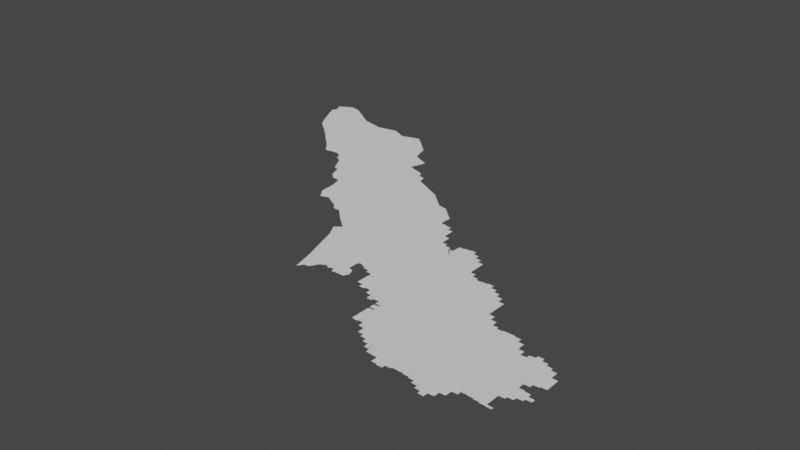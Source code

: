 # Source: new.blend  (saved by Blender 3.3.6; exported with 4.5.12 LTS)
import bpy
from mathutils import Matrix  # noqa: F401  (used for matrix-valued properties, if any)

bpy.ops.wm.read_factory_settings(use_empty=True)
scene = bpy.context.scene
scene.name = 'Scene'

# ---- collections
col_collection = bpy.data.collections.new('Collection'); scene.collection.children.link(col_collection)

# ---- node groups
ng_auto_smooth = bpy.data.node_groups.new('Auto Smooth', 'GeometryNodeTree')
_s = ng_auto_smooth.interface.new_socket(name='Geometry', in_out='OUTPUT', socket_type='NodeSocketGeometry')
_s = ng_auto_smooth.interface.new_socket(name='Geometry', in_out='INPUT', socket_type='NodeSocketGeometry')
_s = ng_auto_smooth.interface.new_socket(name='Angle', in_out='INPUT', socket_type='NodeSocketFloat')
_s.subtype = 'ANGLE'
_s.min_value = 0.0
_s.max_value = 3.142
ng_auto_smooth.is_modifier = True
_N = ng_auto_smooth.nodes; _L = ng_auto_smooth.links
n0 = _N.new('NodeGroupOutput'); n0.name = 'Group Output'; n0.location = (480, -100)
n1 = _N.new('NodeGroupInput'); n1.name = 'Group Input'; n1.location = (-420, -300)
n2 = _N.new('NodeGroupInput'); n2.name = 'Group Input.001'; n2.location = (-60, -100)
n3 = _N.new('GeometryNodeSetShadeSmooth'); n3.name = 'Set Shade Smooth'; n3.location = (120, -100)
n3.domain = 'EDGE'
n4 = _N.new('GeometryNodeSetShadeSmooth'); n4.name = 'Set Shade Smooth.001'; n4.location = (300, -100)
n5 = _N.new('GeometryNodeInputMeshEdgeAngle'); n5.name = 'Edge Angle'; n5.location = (-420, -220)
n6 = _N.new('GeometryNodeInputEdgeSmooth'); n6.name = 'Is Edge Smooth'; n6.location = (-60, -160)
n7 = _N.new('GeometryNodeInputShadeSmooth'); n7.name = 'Is Face Smooth'; n7.location = (-240, -340)
n8 = _N.new('FunctionNodeBooleanMath'); n8.name = 'Boolean Math'; n8.location = (-60, -220)
n9 = _N.new('FunctionNodeCompare'); n9.name = 'Compare'; n9.location = (-240, -180)
n9.operation = 'LESS_EQUAL'
_L.new(n5.outputs[0], n9.inputs[0])
_L.new(n4.outputs[0], n0.inputs[0])
_L.new(n1.outputs[1], n9.inputs[1])
_L.new(n9.outputs[0], n8.inputs[0])
_L.new(n7.outputs[0], n8.inputs[1])
_L.new(n2.outputs[0], n3.inputs[0])
_L.new(n6.outputs[0], n3.inputs[1])
_L.new(n3.outputs[0], n4.inputs[0])
_L.new(n8.outputs[0], n3.inputs[2])
n0.is_active_output = True

# ---- world
world_world = bpy.data.worlds.new('World'); scene.world = world_world
world_world.use_nodes = True; world_world.node_tree.nodes.clear()
_N = world_world.node_tree.nodes; _L = world_world.node_tree.links
n0 = _N.new('ShaderNodeOutputWorld'); n0.name = 'World Output'; n0.location = (300, 300)
n1 = _N.new('ShaderNodeBackground'); n1.name = 'Background'; n1.location = (10, 300)
n1.inputs[0].default_value = (0.05088, 0.05088, 0.05088, 1.0)
_L.new(n1.outputs[0], n0.inputs[0])
n0.is_active_output = True
world_world.color = (0.05088, 0.05088, 0.05088)
world_world.use_sun_shadow = False
world_world.sun_shadow_jitter_overblur = 0.0

# ---- meshes
me_mesh = bpy.data.meshes.new('Mesh')
me_mesh.from_pydata([(100.8, -0.1473, -6.733e-08), (100.8, -0.1289, -9.348e-08), (100.8, -0.11, -9.04e-08), (100.8, -0.09204, -8.092e-08), (100.8, -0.2059, -5.845e-08), (100.8, -0.1888, -8.209e-08), (100.8, -0.1693, -8.99e-08), (100.8, -0.15, -9.78e-08), (100.8, -0.07884, -6.625e-08), (100.8, -0.07069, -9.11e-08), (100.8, -0.05298, -7.195e-08), (100.9, -0.3286, -8.412e-08), (100.9, -0.3278, -8.983e-08), (100.9, -0.3257, -8.788e-08), (100.9, -0.3241, -8.359e-08), (100.9, -0.3223, -7.14e-08), (100.9, -0.32, -4.717e-08), (101.0, -0.3474, -6.68e-08), (101.0, -0.3288, -9.344e-08), (101.0, -0.4048, -5.375e-08), (101.0, -0.3888, -8.056e-08), (101.0, -0.3692, -8.972e-08), (101.0, -0.35, -9.926e-08), (101.1, -0.46, -3.329e-08), (101.1, -0.4476, -9.081e-08), (101.1, -0.4289, -8.767e-08), (101.1, -0.4098, -9.597e-08), (101.1, -0.5, -4.162e-08), (101.1, -0.4886, -8.084e-08), (101.1, -0.4695, -9.186e-08), (101.1, -0.5051, -7.787e-08), (101.1, -0.5219, -5.771e-08), (101.1, -0.5096, -9.5e-08), (100.8, -0.2633, -4.439e-08), (100.8, -0.2485, -7.711e-08), (100.8, -0.2292, -9.185e-08), (100.8, -0.21, -9.681e-08), (100.8, -0.05, -9.726e-08), (100.8, -0.03137, -8.737e-08), (100.8, -0.01487, -6.516e-08), (100.8, -0.3074, -6.68e-08), (100.8, -0.289, -8.544e-08), (100.8, -0.2697, -9.805e-08), (100.8, -0.01003, -9.596e-08), (100.8, -0.31, -9.926e-08), (101.0, -0.1469, -9.988e-08), (100.9, -0.31, -9.688e-08), (101.0, -0.3092, -9.228e-08), (101.0, -0.3076, -9.337e-08), (101.0, -0.3097, -9.594e-08), (101.3, -0.07645, -9.988e-08), (101.3, -0.643, -6.516e-08), (101.3, -0.66, -3.329e-08), (101.3, -0.6481, -7.958e-08), (101.4, -0.6648, -7.551e-08), (101.4, -0.685, -7.135e-08), (101.4, -0.6698, -9.587e-08), (101.4, -0.4486, -9.988e-08), (101.4, -0.705, -8.59e-08), (101.4, -0.6898, -9.587e-08), (101.4, -0.725, -7.135e-08), (101.4, -0.7098, -9.587e-08), (101.4, -0.745, -7.135e-08), (101.4, -0.7298, -9.587e-08), (101.1, -0.5274, -8.505e-08), (101.2, -0.3604, -9.988e-08), (101.2, -0.544, -7.166e-08), (101.2, -0.53, -9.848e-08), (101.2, -0.5612, -4.217e-08), (101.2, -0.5489, -9.353e-08), (101.2, -0.5659, -8.038e-08), (101.2, -0.5825, -6.538e-08), (101.2, -0.5698, -9.888e-08), (101.2, -0.5878, -8.595e-08), (101.3, -0.6042, -7.418e-08), (101.3, -0.59, -9.731e-08), (101.3, -0.6209, -4.412e-08), (101.3, -0.6092, -9.21e-08), (101.3, -0.6263, -8.694e-08), (101.3, -0.63, -9.681e-08), (101.5, -0.765, -7.135e-08), (101.5, -0.7498, -9.526e-08), (101.5, -0.785, -7.135e-08), (101.5, -0.7698, -9.587e-08), (101.5, -0.8059, -7.468e-08), (101.5, -0.7898, -9.824e-08), (101.5, -0.82, -4.162e-08), (101.5, -0.8099, -9.369e-08), (101.5, -0.8207, -7.439e-08), (101.6, -0.8223, -7.454e-08), (101.6, -0.8239, -8.299e-08), (101.6, -0.8252, -9.546e-08), (101.6, -0.8265, -8.928e-08), (101.8, -0.6199, -9.988e-08), (101.6, -0.828, -9.111e-08), (101.7, -0.8292, -9.49e-08), (101.7, -0.84, -6.811e-08), (101.7, -0.8299, -9.909e-08), (101.7, -0.94, -6.855e-08), (101.7, -0.93, -8.563e-08), (101.7, -0.9104, -8.005e-08), (101.7, -0.8727, -4.717e-08), (101.7, -0.8414, -9.939e-08), (101.7, -0.942, -6.784e-08), (101.7, -0.8928, -8.799e-08), (101.7, -0.87, -9.77e-08), (101.7, -0.8501, -9.513e-08), (101.7, -0.9441, -8.359e-08), (101.8, -0.8776, -9.988e-08), (101.8, -0.9459, -8.674e-08), (101.7, -0.0484, -9.988e-08), (102.0, -0.2802, -9.988e-08), (101.8, -0.961, -5.69e-08), (101.8, -0.9629, -7.816e-08), (101.9, -0.9651, -8.971e-08), (101.9, -0.9669, -9.299e-08), (101.9, -0.9684, -9.159e-08), (101.9, -0.9659, -7.468e-08), (101.8, -0.9478, -9.094e-08), (101.8, -0.9496, -9.253e-08), (101.8, -0.95, -9.926e-08), (102.0, -0.89, -9.863e-08), (101.9, -0.95, -9.76e-08), (101.9, -0.9459, -7.468e-08), (101.9, -0.93, -9.76e-08), (101.9, -0.91, -9.618e-08), (101.9, -0.9259, -7.468e-08), (102.0, -0.9059, -7.468e-08), (102.0, -0.8856, -7.336e-08), (102.0, -0.8819, -8.356e-08), (102.0, -0.8831, -9.769e-08), (102.1, -0.8839, -8.859e-08), (102.1, -0.8849, -9.069e-08), (102.4, -0.9619, -5.28e-08), (102.1, -0.886, -9.308e-08), (102.1, -0.887, -9.33e-08), (102.1, -0.8878, -9.395e-08), (102.2, -0.8886, -9.782e-08), (102.2, -0.8898, -9.53e-08), (102.2, -0.9, -4.717e-08), (102.2, -0.89, -9.975e-08), (102.2, -0.901, -7.249e-08), (102.2, -0.9019, -8.281e-08), (102.3, -0.9033, -8.706e-08), (102.3, -0.9043, -8.938e-08), (102.3, -0.9052, -8.685e-08), (102.2, -0.7701, -9.988e-08), (102.3, -0.907, -8.849e-08), (102.3, -0.923, -6.748e-08), (102.3, -0.91, -9.681e-08), (102.4, -0.94, -3.329e-08), (102.4, -0.9285, -8.768e-08), (102.4, -0.8925, -9.988e-08), (102.4, -0.945, -7.713e-08), (102.4, -0.9495, -9.546e-08), (102.5, -0.5062, -9.988e-08), (102.4, -0.2035, -9.988e-08), (102.5, 0.06441, -9.988e-08), (95.3, 5.116, -5.771e-08), (95.32, 5.075, -6.409e-08), (95.31, 5.092, -8.424e-08), (95.34, 5.033, -6.792e-08), (95.33, 5.051, -8.564e-08), (95.33, 5.07, -9.681e-08), (95.31, 5.11, -9.131e-08), (95.36, 4.993, -7.058e-08), (95.35, 5.011, -8.684e-08), (95.35, 5.03, -9.848e-08), (95.22, 5.28, -3.329e-08), (95.22, 5.285, -4.578e-08), (95.24, 5.238, -4.162e-08), (95.24, 5.252, -7.514e-08), (95.23, 5.271, -8.938e-08), (95.23, 5.29, -9.375e-08), (95.23, 5.309, -8.462e-08), (95.24, 5.326, -6.3e-08), (95.24, 5.435, -7.638e-08), (95.26, 5.198, -4.412e-08), (95.26, 5.211, -7.791e-08), (95.25, 5.231, -9.11e-08), (95.25, 5.33, -9.975e-08), (95.25, 5.349, -8.737e-08), (95.26, 5.393, -6.326e-08), (95.25, 5.411, -8.498e-08), (95.25, 5.43, -9.597e-08), (95.28, 5.156, -7.615e-08), (95.27, 5.171, -9.859e-08), (95.27, 5.191, -9.317e-08), (95.26, 5.368, -9.102e-08), (95.29, 5.132, -8.281e-08), (95.29, 5.15, -9.887e-08), (95.38, 5.427, -9.988e-08), (95.2, 5.525, -4.495e-08), (95.22, 5.477, -9.242e-08), (95.22, 5.492, -7.753e-08), (95.21, 5.511, -8.99e-08), (95.21, 5.528, -8.684e-08), (95.23, 5.451, -8.2e-08), (95.23, 5.471, -9.277e-08), (95.23, 5.53, -9.926e-08), (95.23, 5.543, -7.058e-08), (95.25, 5.548, -9.281e-08), (95.27, 5.564, -7.311e-08), (95.44, 5.564, -9.988e-08), (95.27, 5.55, -9.676e-08), (95.29, 5.569, -8.274e-08), (95.3, 5.58, -3.329e-08), (95.31, 5.584, -7.581e-08), (95.33, 5.589, -9.11e-08), (95.34, 5.6, -4.162e-08), (95.35, 5.605, -7.713e-08), (95.46, 4.798, -4.162e-08), (95.48, 4.76, -3.329e-08), (95.48, 4.773, -7.485e-08), (95.47, 4.791, -9.168e-08), (95.5, 4.733, -8.523e-08), (95.49, 4.751, -8.869e-08), (95.54, 4.86, -9.988e-08), (95.52, 4.694, -6.638e-08), (95.51, 4.711, -8.761e-08), (95.51, 4.73, -9.926e-08), (95.54, 4.655, -6.538e-08), (95.53, 4.672, -8.548e-08), (95.53, 4.69, -9.804e-08), (95.56, 4.637, -6.326e-08), (95.55, 4.651, -9.282e-08), (95.58, 4.619, -7.148e-08), (95.57, 4.631, -8.998e-08), (95.6, 4.6, -6.592e-08), (95.59, 4.612, -8.469e-08), (95.61, 4.593, -7.999e-08), (95.63, 4.574, -7.55e-08), (95.63, 4.59, -9.926e-08), (95.65, 4.555, -7.037e-08), (95.65, 4.57, -9.76e-08), (95.68, 4.536, -6.703e-08), (95.67, 4.55, -9.5e-08), (95.79, 4.787, -9.988e-08), (95.38, 4.954, -6.638e-08), (95.37, 4.971, -8.737e-08), (95.37, 4.99, -9.926e-08), (95.56, 5.18, -9.988e-08), (95.4, 4.915, -6.409e-08), (95.39, 4.931, -8.472e-08), (95.39, 4.95, -9.744e-08), (95.42, 4.876, -5.868e-08), (95.41, 4.891, -9.417e-08), (95.41, 4.91, -9.637e-08), (95.44, 4.838, -4.412e-08), (95.43, 4.852, -7.81e-08), (95.43, 4.87, -9.518e-08), (95.45, 4.812, -7.787e-08), (95.45, 4.831, -9.182e-08), (95.72, 5.417, -9.988e-08), (95.37, 5.609, -9.302e-08), (95.38, 5.621, -4.412e-08), (95.39, 5.625, -9.357e-08), (95.41, 5.63, -9.419e-08), (95.42, 5.641, -5.438e-08), (95.43, 5.646, -8.25e-08), (95.45, 5.648, -8.983e-08), (95.47, 5.646, -8.707e-08), (95.49, 5.644, -8.359e-08), (95.51, 5.642, -7.489e-08), (95.53, 5.63, -9.77e-08), (95.53, 5.64, -4.717e-08), (95.55, 5.629, -9.41e-08), (95.57, 5.627, -8.92e-08), (95.59, 5.625, -8.721e-08), (95.61, 5.624, -8.089e-08), (95.63, 5.61, -9.138e-08), (95.62, 5.621, -5.438e-08), (95.65, 5.59, -9.926e-08), (95.65, 5.605, -7.399e-08), (95.67, 5.588, -8.595e-08), (95.74, 4.48, -3.329e-08), (95.75, 4.473, -8.522e-08), (95.77, 4.454, -7.627e-08), (95.77, 4.47, -9.926e-08), (95.79, 4.435, -7.166e-08), (95.79, 4.45, -9.76e-08), (95.82, 4.416, -6.703e-08), (95.81, 4.43, -9.508e-08), (95.84, 4.397, -8.023e-08), (95.83, 4.411, -9.298e-08), (95.86, 4.379, -5.527e-08), (95.85, 4.391, -9.033e-08), (95.88, 4.36, -3.329e-08), (95.87, 4.372, -8.197e-08), (95.89, 4.353, -8.048e-08), (95.91, 4.334, -7.627e-08), (95.91, 4.35, -9.926e-08), (95.93, 4.315, -7.166e-08), (95.93, 4.33, -9.76e-08), (95.95, 4.295, -7.135e-08), (95.95, 4.31, -9.587e-08), (95.98, 4.276, -6.703e-08), (95.97, 4.29, -9.251e-08), (96.0, 4.256, -6.703e-08), (95.99, 4.27, -9e-08), (95.7, 4.517, -6.326e-08), (95.69, 4.531, -9.305e-08), (95.72, 4.499, -4.412e-08), (95.71, 4.511, -9.547e-08), (95.73, 4.492, -8.588e-08), (96.1, 5.134, -9.988e-08), (95.9, 5.441, -7.675e-08), (95.91, 5.429, -8.971e-08), (95.97, 5.389, -9.5e-08), (95.93, 5.41, -9.627e-08), (95.93, 5.424, -7.166e-08), (95.95, 5.407, -8.472e-08), (95.96, 5.402, -5.28e-08), (95.99, 5.37, -9.926e-08), (95.99, 5.384, -7.418e-08), (95.73, 5.548, -9.638e-08), (95.69, 5.57, -9.375e-08), (95.68, 5.582, -6.193e-08), (95.71, 5.565, -7.713e-08), (95.74, 5.543, -8.156e-08), (95.72, 5.56, -3.329e-08), (95.79, 5.509, -9.654e-08), (95.75, 5.53, -9.355e-08), (95.77, 5.526, -7.877e-08), (95.78, 5.52, -4.162e-08), (95.81, 5.49, -9.681e-08), (95.81, 5.503, -6.748e-08), (95.85, 5.469, -9.126e-08), (95.83, 5.486, -8.144e-08), (95.84, 5.481, -4.217e-08), (95.87, 5.45, -9.76e-08), (95.87, 5.464, -6.869e-08), (95.89, 5.447, -8.324e-08), (96.1, 4.158, -5.327e-08), (96.12, 4.139, -4.217e-08), (96.11, 4.152, -8.743e-08), (96.14, 4.119, -4.217e-08), (96.13, 4.132, -8.709e-08), (96.16, 4.1, -3.329e-08), (96.15, 4.112, -8.403e-08), (96.24, 4.184, -9.988e-08), (96.18, 4.08, -3.329e-08), (96.17, 4.092, -8.161e-08), (96.19, 4.073, -8.601e-08), (96.21, 4.053, -7.732e-08), (96.21, 4.07, -9.926e-08), (96.23, 4.033, -7.732e-08), (96.23, 4.05, -9.926e-08), (96.25, 4.014, -7.382e-08), (96.25, 4.03, -9.762e-08), (96.27, 3.994, -7.468e-08), (96.27, 4.01, -9.647e-08), (96.29, 3.975, -7.283e-08), (96.29, 3.99, -9.76e-08), (96.31, 3.955, -7.135e-08), (96.31, 3.97, -9.587e-08), (96.02, 4.237, -6.126e-08), (96.01, 4.25, -9.317e-08), (96.04, 4.217, -8.04e-08), (96.03, 4.231, -9.185e-08), (96.04, 4.367, -9.988e-08), (96.06, 4.198, -5.868e-08), (96.05, 4.211, -9.185e-08), (96.08, 4.178, -5.327e-08), (96.07, 4.191, -8.928e-08), (96.24, 4.509, -9.988e-08), (96.09, 4.171, -8.928e-08), (96.16, 4.796, -9.988e-08), (96.46, 4.972, -9.988e-08), (96.01, 5.368, -8.322e-08), (96.05, 5.345, -8.082e-08), (96.03, 5.35, -9.41e-08), (96.02, 5.362, -5.868e-08), (96.13, 5.288, -9.821e-08), (96.09, 5.31, -9.498e-08), (96.08, 5.322, -8.056e-08), (96.07, 5.328, -8.643e-08), (96.06, 5.34, -3.329e-08), (96.11, 5.305, -7.353e-08), (96.12, 5.3, -3.329e-08), (96.15, 5.27, -9.681e-08), (96.15, 5.283, -6.516e-08), (96.19, 5.266, -9.147e-08), (96.17, 5.268, -9.128e-08), (96.21, 5.264, -8.206e-08), (96.25, 5.249, -9.387e-08), (96.23, 5.261, -6.187e-08), (96.27, 5.247, -9.617e-08), (96.24, 5.26, -3.329e-08), (96.29, 5.245, -8.795e-08), (96.31, 5.243, -7.708e-08), (96.42, 3.836, -6.633e-08), (96.44, 3.814, -7.166e-08), (96.43, 3.83, -9.492e-08), (96.46, 3.78, -6.534e-08), (96.45, 3.793, -7.749e-08), (96.45, 3.81, -9.76e-08), (96.48, 3.759, -4.217e-08), (96.47, 3.772, -9.68e-08), (96.5, 3.737, -6.126e-08), (96.49, 3.751, -8.94e-08), (96.51, 3.735, -8.885e-08), (96.53, 3.737, -8.778e-08), (96.55, 3.737, -8.453e-08), (96.57, 3.738, -7.862e-08), (96.59, 3.739, -6.429e-08), (96.61, 3.74, -4.756e-08), (96.61, 3.75, -9.978e-08), (96.63, 3.75, -9.639e-08), (96.33, 3.935, -7.135e-08), (96.33, 3.95, -9.587e-08), (96.41, 4.025, -9.988e-08), (96.35, 3.913, -7.399e-08), (96.35, 3.93, -9.587e-08), (96.38, 3.88, -3.329e-08), (96.37, 3.892, -7.948e-08), (96.37, 3.91, -9.926e-08), (96.4, 3.858, -8.46e-08), (96.39, 3.872, -8.733e-08), (96.41, 3.851, -8.797e-08), (96.55, 4.5, -9.988e-08), (96.69, 3.877, -9.988e-08), (96.73, 4.189, -9.988e-08), (96.74, 4.856, -9.988e-08), (96.37, 5.227, -9.731e-08), (96.33, 5.23, -9.77e-08), (96.33, 5.24, -4.661e-08), (96.35, 5.229, -9.089e-08), (96.39, 5.224, -9.565e-08), (96.41, 5.222, -7.304e-08), (96.43, 5.21, -9.489e-08), (96.42, 5.22, -4.439e-08), (96.45, 5.208, -9.111e-08), (96.51, 5.201, -8.376e-08), (96.47, 5.206, -8.639e-08), (96.49, 5.204, -7.937e-08), (96.51, 5.19, -9.926e-08), (96.53, 5.189, -9.44e-08), (96.55, 5.188, -8.983e-08), (96.57, 5.189, -9.501e-08), (96.59, 5.19, -9.848e-08), (96.59, 5.201, -5.29e-08), (96.61, 5.203, -8.59e-08), (96.63, 5.205, -8.435e-08), (96.65, 3.751, -9.488e-08), (96.67, 3.751, -9.462e-08), (96.69, 3.753, -9.357e-08), (96.71, 3.753, -9.316e-08), (96.73, 3.754, -9.674e-08), (96.75, 3.755, -9.106e-08), (96.77, 3.755, -8.606e-08), (96.8, 3.739, -5.527e-08), (96.79, 3.751, -9.196e-08), (96.81, 3.733, -9.07e-08), (96.83, 3.716, -7.311e-08), (96.83, 3.73, -9.926e-08), (96.86, 3.698, -5.868e-08), (96.85, 3.71, -9.329e-08), (96.98, 3.732, -9.988e-08), (96.88, 3.68, -6.49e-08), (96.87, 3.692, -9.198e-08), (96.9, 3.6, -3.329e-08), (96.9, 3.61, -4.994e-08), (96.9, 3.63, -4.994e-08), (96.9, 3.65, -6.734e-08), (96.89, 3.674, -8.894e-08), (96.91, 3.596, -9.415e-08), (96.94, 3.58, -6.94e-08), (96.93, 3.591, -9.744e-08), (96.95, 3.575, -7.713e-08), (96.99, 4.055, -9.988e-08), (96.92, 4.534, -9.988e-08), (97.17, 4.307, -9.988e-08), (97.12, 4.916, -9.988e-08), (96.83, 5.107, -9.988e-08), (96.65, 5.207, -8.975e-08), (96.67, 5.209, -9.089e-08), (96.69, 5.21, -9.581e-08), (96.7, 5.22, -4.578e-08), (96.71, 5.222, -6.972e-08), (96.73, 5.224, -8.859e-08), (96.77, 5.228, -9.789e-08), (96.75, 5.226, -9.151e-08), (96.8, 5.24, -4.162e-08), (96.79, 5.23, -9.302e-08), (96.81, 5.241, -6.187e-08), (96.83, 5.243, -7.852e-08), (96.85, 5.245, -9.226e-08), (96.87, 5.247, -8.92e-08), (96.89, 5.249, -9.228e-08), (96.91, 5.25, -9.848e-08), (96.91, 5.26, -4.756e-08), (96.97, 5.229, -9.695e-08), (96.93, 5.249, -8.562e-08), (96.92, 5.26, -3.329e-08), (96.95, 5.244, -7.753e-08), (97.28, 3.193, -5.993e-08), (97.04, 3.498, -7.132e-08), (97.03, 3.512, -8.032e-08), (97.06, 3.458, -8.822e-08), (97.06, 3.472, -7.753e-08), (97.05, 3.491, -9.808e-08), (97.08, 3.42, -3.329e-08), (97.08, 3.433, -7.485e-08), (97.1, 3.393, -7.311e-08), (97.09, 3.411, -8.971e-08), (97.07, 3.451, -8.439e-08), (97.12, 3.353, -7.058e-08), (97.11, 3.371, -8.785e-08), (97.11, 3.39, -9.926e-08), (97.14, 3.314, -6.638e-08), (97.13, 3.331, -8.737e-08), (97.13, 3.35, -9.762e-08), (97.16, 3.275, -6.249e-08), (97.15, 3.291, -8.684e-08), (97.15, 3.31, -9.848e-08), (97.17, 3.255, -7.818e-08), (97.17, 3.27, -9.803e-08), (97.19, 3.252, -8.894e-08), (97.21, 3.238, -6.084e-08), (97.21, 3.25, -9.954e-08), (97.23, 3.235, -9.032e-08), (97.25, 3.231, -8.953e-08), (97.27, 3.212, -8.197e-08), (97.27, 3.23, -9.732e-08), (96.98, 3.559, -4.412e-08), (96.97, 3.571, -9.306e-08), (96.99, 3.555, -8.032e-08), (97.02, 3.538, -4.528e-08), (97.01, 3.551, -9.765e-08), (97.03, 3.531, -9.9e-08), (97.28, 3.907, -9.988e-08), (97.28, 4.598, -9.988e-08), (97.13, 5.15, -9.655e-08), (97.25, 5.163, -9.362e-08), (96.96, 5.24, -4.162e-08), (96.99, 5.225, -7.824e-08), (97.01, 5.209, -9.317e-08), (97.0, 5.221, -4.412e-08), (97.03, 5.205, -8.034e-08), (97.05, 5.19, -9.419e-08), (97.04, 5.201, -5.438e-08), (97.09, 5.17, -9.76e-08), (97.07, 5.186, -8.25e-08), (97.08, 5.181, -5.438e-08), (97.11, 5.166, -8.254e-08), (97.12, 5.162, -5.771e-08), (97.15, 5.147, -8.498e-08), (97.17, 5.142, -7.591e-08), (97.19, 5.144, -7.937e-08), (97.21, 5.147, -8.723e-08), (97.23, 5.15, -9.43e-08), (97.24, 5.16, -4.439e-08), (97.27, 5.166, -8.707e-08), (97.6, 2.874, -5.327e-08), (97.3, 3.12, -3.329e-08), (97.3, 3.132, -9.163e-08), (97.29, 3.151, -8.407e-08), (97.29, 3.171, -9.056e-08), (97.29, 3.19, -9.848e-08), (97.32, 3.058, -4.162e-08), (97.32, 3.072, -7.142e-08), (97.31, 3.091, -8.707e-08), (97.31, 3.111, -9.305e-08), (97.29, 3.508, -9.988e-08), (97.34, 3.018, -5.327e-08), (97.33, 3.031, -8.566e-08), (97.33, 3.05, -9.349e-08), (97.43, 3.073, -9.988e-08), (97.36, 2.998, -7.625e-08), (97.35, 3.011, -8.928e-08), (97.38, 2.978, -7.625e-08), (97.37, 2.991, -8.928e-08), (97.4, 2.958, -5.327e-08), (97.39, 2.971, -8.928e-08), (97.42, 2.938, -9.082e-08), (97.41, 2.951, -8.989e-08), (97.44, 2.919, -5.527e-08), (97.43, 2.931, -8.928e-08), (97.45, 2.917, -7.816e-08), (97.45, 2.93, -9.988e-08), (97.47, 2.915, -8.944e-08), (97.49, 2.913, -9.359e-08), (97.51, 2.911, -9.073e-08), (97.54, 2.9, -4.578e-08), (97.53, 2.91, -9.614e-08), (97.55, 2.898, -6.784e-08), (97.62, 3.057, -9.988e-08), (97.57, 2.896, -8.854e-08), (97.59, 2.893, -8.76e-08), (97.76, 3.374, -9.988e-08), (97.57, 3.807, -9.988e-08), (97.62, 3.534, -9.988e-08), (97.47, 4.165, -9.988e-08), (97.76, 4.151, -9.988e-08), (97.61, 4.466, -9.988e-08), (97.6, 4.889, -9.988e-08), (97.35, 5.049, -9.988e-08), (97.51, 5.072, -9.988e-08), (97.61, 5.13, -9.926e-08), (97.29, 5.169, -9.136e-08), (97.3, 5.18, -3.329e-08), (97.31, 5.182, -6.784e-08), (97.33, 5.186, -8.882e-08), (97.37, 5.19, -9.759e-08), (97.35, 5.189, -9.056e-08), (97.37, 5.201, -6.144e-08), (97.39, 5.205, -8.831e-08), (97.41, 5.208, -8.963e-08), (97.43, 5.21, -9.603e-08), (97.44, 5.221, -7.176e-08), (97.45, 5.224, -7.937e-08), (97.47, 5.227, -8.751e-08), (97.49, 5.23, -9.43e-08), (97.5, 5.24, -4.439e-08), (97.51, 5.23, -9.399e-08), (97.51, 5.242, -5.771e-08), (97.53, 5.21, -9.508e-08), (97.52, 5.224, -6.703e-08), (97.55, 5.19, -9.587e-08), (97.54, 5.205, -7.135e-08), (97.57, 5.17, -9.76e-08), (97.57, 5.185, -7.391e-08), (97.59, 5.15, -9.926e-08), (97.59, 5.166, -7.382e-08), (97.78, 2.24, -6.001e-08), (97.79, 2.236, -7.485e-08), (97.81, 2.239, -5.76e-08), (97.66, 2.453, -4.717e-08), (97.66, 2.47, -4.994e-08), (97.66, 2.492, -6.187e-08), (97.66, 2.511, -8.829e-08), (97.66, 2.531, -7.588e-08), (97.66, 2.55, -8.714e-08), (97.68, 2.38, -3.329e-08), (97.67, 2.393, -7.787e-08), (97.67, 2.41, -9.175e-08), (97.67, 2.43, -9.364e-08), (97.67, 2.45, -9.77e-08), (97.7, 2.356, -5.868e-08), (97.69, 2.372, -9.722e-08), (97.76, 2.481, -9.988e-08), (97.72, 2.334, -7.295e-08), (97.71, 2.351, -9.211e-08), (97.74, 2.299, -4.217e-08), (97.73, 2.312, -8.186e-08), (97.73, 2.33, -9.878e-08), (97.76, 2.275, -6.516e-08), (97.75, 2.291, -8.978e-08), (97.77, 2.253, -9.405e-08), (97.77, 2.27, -9.587e-08), (97.79, 2.32, -9.988e-08), (97.81, 2.25, -9.602e-08), (97.83, 2.251, -9.073e-08), (97.85, 2.254, -8.45e-08), (97.87, 2.258, -9.287e-08), (97.88, 2.26, -4.162e-08), (97.89, 2.271, -9.339e-08), (97.95, 2.397, -9.988e-08), (97.91, 2.273, -8.907e-08), (97.62, 2.793, -5.76e-08), (97.62, 2.811, -8.115e-08), (97.61, 2.831, -8.961e-08), (97.61, 2.851, -9.073e-08), (97.61, 2.87, -9.918e-08), (97.64, 2.713, -8.414e-08), (97.64, 2.731, -8.016e-08), (97.63, 2.751, -8.768e-08), (97.63, 2.771, -9.104e-08), (97.63, 2.79, -9.957e-08), (97.66, 2.571, -9.495e-08), (97.66, 2.59, -9.041e-08), (97.66, 2.61, -8.74e-08), (97.65, 2.63, -8.848e-08), (97.65, 2.65, -8.99e-08), (97.65, 2.67, -9.326e-08), (97.65, 2.691, -9.104e-08), (97.65, 2.71, -9.801e-08), (97.82, 2.739, -9.988e-08), (97.98, 3.008, -9.988e-08), (98.13, 3.553, -9.988e-08), (97.71, 3.577, -9.364e-08), (97.87, 3.811, -9.988e-08), (97.88, 3.555, -8.74e-08), (97.9, 4.448, -9.988e-08), (97.82, 4.763, -9.988e-08), (97.93, 4.75, -9.926e-08), (97.93, 4.789, -9.58e-08), (97.65, 5.108, -9.421e-08), (97.63, 5.127, -7.433e-08), (97.67, 5.088, -8.557e-08), (97.66, 5.101, -7.007e-08), (97.69, 5.068, -8.791e-08), (97.68, 5.081, -4.217e-08), (97.71, 5.049, -8.665e-08), (97.7, 5.062, -5.327e-08), (97.73, 5.029, -9.185e-08), (97.72, 5.043, -6.326e-08), (97.76, 5.004, -8.336e-08), (97.75, 5.009, -9.306e-08), (97.74, 5.023, -6.126e-08), (97.77, 4.99, -9.399e-08), (97.81, 4.95, -9.722e-08), (97.79, 4.97, -9.587e-08), (97.79, 4.984, -7.132e-08), (97.81, 4.965, -7.037e-08), (97.83, 4.93, -9.403e-08), (97.83, 4.946, -7.468e-08), (97.87, 4.907, -8.18e-08), (97.85, 4.91, -9.926e-08), (97.85, 4.926, -7.698e-08), (97.91, 4.83, -9.525e-08), (97.91, 4.849, -9.274e-08), (97.89, 4.888, -8.161e-08), (97.88, 4.9, -3.329e-08), (97.91, 4.868, -8.092e-08), (97.9, 4.88, -3.329e-08), (97.61, 5.147, -7.732e-08), (97.64, 5.12, -3.329e-08), (98.0, 2.24, -3.329e-08), (98.01, 2.235, -8.29e-08), (98.04, 2.219, -5.438e-08), (98.03, 2.231, -9.4e-08), (98.05, 2.214, -8.238e-08), (98.2, 2.339, -9.988e-08), (98.07, 2.197, -6.249e-08), (98.07, 2.21, -9.681e-08), (98.09, 2.192, -9.077e-08), (98.11, 2.176, -7.195e-08), (98.11, 2.19, -9.926e-08), (98.14, 2.159, -4.217e-08), (98.13, 2.171, -9.11e-08), (98.15, 2.154, -8.147e-08), (98.17, 2.15, -9.832e-08), (98.18, 2.138, -7.793e-08), (98.19, 2.133, -8.505e-08), (98.21, 2.113, -7.829e-08), (98.21, 2.13, -9.947e-08), (98.24, 2.08, -3.329e-08), (98.23, 2.092, -7.437e-08), (98.23, 2.11, -9.926e-08), (97.93, 2.276, -7.799e-08), (97.95, 2.273, -8.472e-08), (97.97, 2.257, -7.01e-08), (97.97, 2.27, -9.848e-08), (98.21, 2.737, -9.988e-08), (97.99, 2.251, -8.938e-08), (98.16, 3.278, -9.988e-08), (98.14, 3.924, -9.988e-08), (98.5, 3.847, -9.988e-08), (98.12, 4.272, -9.988e-08), (98.27, 4.023, -9.988e-08), (98.21, 4.13, -9.676e-08), (98.21, 4.151, -9.056e-08), (98.23, 4.128, -9.035e-08), (98.13, 4.49, -9.84e-08), (98.23, 4.191, -9.78e-08), (98.15, 4.489, -8.881e-08), (98.18, 4.48, -6.566e-08), (98.19, 4.469, -9.013e-08), (98.21, 4.17, -9.848e-08), (98.29, 4.391, -1.002e-07), (98.23, 4.449, -9.31e-08), (98.21, 4.464, -7.753e-08), (98.22, 4.173, -5.993e-08), (98.23, 4.211, -8.99e-08), (98.23, 4.23, -9.926e-08), (98.25, 4.271, -9.386e-08), (98.22, 4.46, -4.439e-08), (97.97, 4.61, -9.767e-08), (97.96, 4.668, -9.063e-08), (97.95, 4.709, -9.242e-08), (97.93, 4.769, -9.104e-08), (97.95, 4.69, -9.349e-08), (97.94, 4.729, -8.091e-08), (97.94, 4.748, -6.049e-08), (97.98, 4.588, -8.421e-08), (97.97, 4.63, -9.002e-08), (97.97, 4.649, -8.48e-08), (97.96, 4.682, -4.162e-08), (97.99, 4.568, -8.821e-08), (97.98, 4.605, -4.606e-08), (98.01, 4.55, -9.597e-08), (98.0, 4.562, -5.771e-08), (98.07, 4.527, -9.52e-08), (98.05, 4.53, -9.653e-08), (98.03, 4.547, -8.533e-08), (98.05, 4.542, -6.409e-08), (98.09, 4.51, -9.848e-08), (98.09, 4.523, -6.638e-08), (98.11, 4.508, -8.761e-08), (98.13, 4.503, -7.058e-08), (98.17, 4.484, -7.38e-08), (97.92, 4.809, -7.852e-08), (97.92, 4.825, -5.375e-08), (98.52, 1.917, -6.126e-08), (98.54, 1.898, -5.327e-08), (98.53, 1.911, -8.479e-08), (98.56, 1.878, -5.327e-08), (98.55, 1.891, -8.928e-08), (98.26, 2.058, -6.993e-08), (98.25, 2.072, -8.161e-08), (98.28, 2.039, -4.217e-08), (98.27, 2.052, -8.602e-08), (98.29, 2.034, -8.803e-08), (98.45, 2.169, -9.988e-08), (98.31, 2.034, -9.582e-08), (98.35, 2.034, -1.02e-07), (98.37, 2.033, -9.331e-08), (98.39, 2.033, -9.156e-08), (98.42, 2.015, -7.135e-08), (98.41, 2.03, -9.587e-08), (98.43, 1.995, -7.135e-08), (98.43, 2.01, -9.787e-08), (98.46, 1.976, -6.703e-08), (98.45, 1.99, -9.492e-08), (98.48, 1.956, -6.703e-08), (98.47, 1.97, -9.203e-08), (98.5, 1.937, -6.126e-08), (98.49, 1.951, -9.647e-08), (98.51, 1.931, -8.759e-08), (98.69, 1.913, -9.988e-08), (98.57, 2.554, -9.988e-08), (98.6, 3.117, -9.988e-08), (98.54, 3.396, -9.988e-08), (98.42, 3.502, -9.988e-08), (98.37, 3.565, -8.74e-08), (98.58, 3.73, -9.988e-08), (98.56, 3.56, -9.364e-08), (98.25, 4.124, -8.025e-08), (98.27, 4.11, -9.603e-08), (98.26, 4.121, -5.375e-08), (98.29, 4.108, -8.971e-08), (98.31, 4.104, -7.789e-08), (98.33, 4.09, -9.518e-08), (98.32, 4.101, -4.528e-08), (98.35, 4.087, -8.694e-08), (98.37, 4.083, -7.513e-08), (98.41, 4.066, -9.452e-08), (98.39, 4.069, -9.246e-08), (98.38, 4.08, -4.162e-08), (98.43, 4.063, -7.093e-08), (98.45, 4.049, -9.253e-08), (98.44, 4.06, -3.329e-08), (98.47, 4.046, -8.49e-08), (98.49, 4.03, -9.926e-08), (98.49, 4.042, -6.459e-08), (98.55, 3.969, -9.637e-08), (98.51, 4.029, -9.089e-08), (98.57, 3.927, -9.701e-08), (98.55, 3.95, -9.339e-08), (98.53, 4.01, -9.414e-08), (98.53, 4.025, -7.824e-08), (98.56, 3.94, -6.828e-08), (98.54, 3.989, -7.937e-08), (98.54, 4.006, -5.327e-08), (98.24, 4.233, -6.459e-08), (98.25, 4.251, -8.407e-08), (98.25, 4.29, -9.926e-08), (98.25, 4.445, -7.764e-08), (98.26, 4.293, -6.459e-08), (98.27, 4.311, -8.407e-08), (98.27, 4.331, -9.136e-08), (98.27, 4.43, -9.419e-08), (98.26, 4.441, -4.528e-08), (98.28, 4.34, -3.329e-08), (98.28, 4.352, -6.972e-08), (98.29, 4.371, -8.529e-08), (98.3, 4.412, -7.55e-08), (98.29, 4.426, -8.25e-08), (98.3, 4.4, -3.329e-08), (98.3, 4.422, -6.382e-08), (98.88, 1.233, -6.459e-08), (98.87, 1.251, -8.407e-08), (98.87, 1.271, -9.529e-08), (98.74, 1.518, -4.412e-08), (98.73, 1.533, -4.162e-08), (98.73, 1.535, -3.329e-08), (98.73, 1.533, -8.76e-08), (98.73, 1.537, -6.076e-08), (98.74, 1.537, -8.99e-08), (98.74, 1.526, -7.581e-08), (98.74, 1.541, -4.217e-08), (98.76, 1.48, -7.721e-08), (98.76, 1.493, -7.581e-08), (98.75, 1.511, -9.21e-08), (98.75, 1.548, -8.469e-08), (98.76, 1.56, -3.329e-08), (98.78, 1.454, -7.01e-08), (98.77, 1.471, -8.746e-08), (98.77, 1.567, -8.094e-08), (98.8, 1.415, -6.538e-08), (98.79, 1.431, -8.536e-08), (98.79, 1.45, -9.848e-08), (98.79, 1.57, -9.857e-08), (98.79, 1.586, -7.766e-08), (98.82, 1.376, -5.438e-08), (98.81, 1.392, -8.596e-08), (98.81, 1.41, -9.597e-08), (98.81, 1.507, -9.988e-08), (98.81, 1.59, -9.76e-08), (98.84, 1.338, -4.162e-08), (98.84, 1.352, -7.713e-08), (98.83, 1.371, -9.4e-08), (98.86, 1.293, -6.459e-08), (98.85, 1.311, -8.407e-08), (98.85, 1.331, -9.422e-08), (99.04, 1.337, -9.988e-08), (99.08, 1.603, -9.988e-08), (98.87, 1.29, -9.926e-08), (98.58, 1.859, -7.102e-08), (98.57, 1.871, -9.162e-08), (98.6, 1.839, -4.217e-08), (98.59, 1.852, -8.602e-08), (98.62, 1.82, -3.329e-08), (98.61, 1.832, -8.5e-08), (98.64, 1.8, -6.489e-08), (98.63, 1.812, -8.161e-08), (98.65, 1.794, -7.814e-08), (98.67, 1.775, -7.166e-08), (98.67, 1.79, -9.477e-08), (98.7, 1.756, -6.873e-08), (98.69, 1.77, -9.5e-08), (98.72, 1.738, -5.327e-08), (98.71, 1.751, -9.086e-08), (98.74, 1.719, -4.217e-08), (98.73, 1.732, -8.768e-08), (98.75, 1.713, -8.229e-08), (98.77, 1.694, -7.55e-08), (98.77, 1.71, -1.003e-07), (98.79, 1.675, -7.275e-08), (98.79, 1.69, -9.681e-08), (98.96, 1.847, -9.988e-08), (98.81, 1.606, -7.584e-08), (98.82, 1.657, -6.023e-08), (98.81, 1.67, -9.399e-08), (98.83, 1.61, -9.587e-08), (98.84, 1.63, -3.329e-08), (98.84, 1.63, -4.994e-08), (98.84, 1.635, -5.982e-08), (98.83, 1.64, -3.329e-08), (98.84, 1.638, -6.326e-08), (98.83, 1.621, -4.217e-08), (98.83, 1.651, -9.067e-08), (98.84, 1.625, -9.323e-08), (98.84, 1.631, -5.993e-08), (98.84, 1.634, -5.993e-08), (98.86, 1.63, -9.988e-08), (98.74, 2.221, -9.988e-08), (99.03, 2.464, -9.988e-08), (98.78, 2.861, -9.988e-08), (98.98, 3.177, -9.988e-08), (98.79, 3.524, -9.988e-08), (98.7, 3.828, -8.015e-08), (98.73, 3.766, -8.636e-08), (98.71, 3.77, -9.77e-08), (98.71, 3.789, -8.934e-08), (98.71, 3.809, -8.523e-08), (98.75, 3.75, -9.419e-08), (98.74, 3.761, -5.438e-08), (98.77, 3.746, -8.098e-08), (98.79, 3.73, -9.633e-08), (98.78, 3.741, -5.438e-08), (98.83, 3.71, -9.405e-08), (98.81, 3.726, -8.25e-08), (98.82, 3.721, -5.438e-08), (98.85, 3.706, -8.098e-08), (98.87, 3.69, -9.419e-08), (98.86, 3.701, -5.438e-08), (98.59, 3.925, -8.563e-08), (98.61, 3.923, -8.324e-08), (98.63, 3.922, -7.771e-08), (98.65, 3.921, -6.717e-08), (98.69, 3.869, -9.158e-08), (98.67, 3.91, -9.369e-08), (98.66, 3.92, -4.162e-08), (98.69, 3.85, -9.349e-08), (98.68, 3.889, -8.157e-08), (98.68, 3.907, -5.76e-08), (98.7, 3.842, -4.162e-08), (99.16, 0.2767, -4.439e-08), (99.16, 0.2921, -6.784e-08), (99.16, 0.311, -8.386e-08), (99.17, 0.2367, -4.439e-08), (99.17, 0.2378, -5.327e-08), (99.17, 0.2457, -6.326e-08), (99.17, 0.2555, -7.658e-08), (99.17, 0.2454, -8.679e-08), (99.18, 0.2549, -9.308e-08), (99.17, 0.2702, -9.534e-08), (99.19, 0.2709, -9.182e-08), (99.08, 0.6141, -5.327e-08), (99.08, 0.6314, -7.658e-08), (99.1, 0.533, -5.76e-08), (99.1, 0.5511, -8.114e-08), (99.09, 0.5708, -8.707e-08), (99.09, 0.5906, -9.073e-08), (99.15, 0.6513, -9.988e-08), (99.12, 0.4519, -7.943e-08), (99.12, 0.4708, -8.157e-08), (99.11, 0.4868, -9.034e-08), (99.11, 0.5105, -9.326e-08), (99.11, 0.53, -9.848e-08), (99.09, 0.61, -9.755e-08), (99.14, 0.36, -3.329e-08), (99.14, 0.3722, -6.858e-08), (99.14, 0.391, -8.279e-08), (99.13, 0.4107, -8.874e-08), (99.13, 0.4304, -9.228e-08), (99.13, 0.45, -9.926e-08), (99.15, 0.3307, -8.92e-08), (99.15, 0.3503, -1.008e-07), (99.26, 0.5368, -9.988e-08), (98.98, 0.92, -3.329e-08), (98.98, 0.9322, -6.972e-08), (98.97, 0.951, -8.529e-08), (99.0, 0.86, -6.468e-08), (99.0, 0.8716, -9.418e-08), (98.99, 0.891, -8.529e-08), (98.99, 0.9105, -9.136e-08), (99.02, 0.8, -3.329e-08), (99.02, 0.8127, -7.133e-08), (99.01, 0.831, -8.529e-08), (99.01, 0.8505, -9.136e-08), (99.04, 0.74, -3.329e-08), (99.04, 0.7522, -6.972e-08), (99.03, 0.771, -8.529e-08), (99.03, 0.7905, -9.136e-08), (99.06, 0.68, -3.329e-08), (99.06, 0.6922, -6.972e-08), (99.05, 0.711, -8.529e-08), (99.04, 0.9803, -9.988e-08), (99.07, 0.6509, -8.674e-08), (99.07, 0.6705, -9.136e-08), (99.05, 0.7305, -9.37e-08), (98.9, 1.16, -3.329e-08), (98.9, 1.172, -6.972e-08), (98.89, 1.191, -8.529e-08), (98.89, 1.211, -9.119e-08), (98.89, 1.23, -9.831e-08), (98.92, 1.1, -3.329e-08), (98.92, 1.112, -6.972e-08), (98.91, 1.131, -8.529e-08), (98.91, 1.151, -9.442e-08), (98.94, 1.04, -3.329e-08), (98.94, 1.052, -6.972e-08), (98.93, 1.071, -9.585e-08), (98.93, 1.091, -9.429e-08), (98.96, 0.98, -6.467e-08), (98.96, 0.9927, -8.087e-08), (98.95, 1.011, -8.529e-08), (98.95, 1.031, -9.136e-08), (98.97, 0.9705, -9.136e-08), (99.2, 1.065, -9.988e-08), (99.23, 2.081, -9.988e-08), (99.08, 2.879, -9.988e-08), (99.28, 3.089, -9.988e-08), (99.07, 3.49, -9.988e-08), (99.23, 3.402, -9.988e-08), (99.19, 3.53, -9.738e-08), (98.91, 3.67, -9.518e-08), (98.89, 3.686, -8.25e-08), (98.9, 3.681, -5.438e-08), (98.93, 3.666, -8.098e-08), (98.95, 3.65, -9.419e-08), (98.94, 3.661, -5.438e-08), (98.97, 3.646, -8.759e-08), (98.99, 3.63, -9.419e-08), (98.98, 3.641, -5.438e-08), (99.01, 3.626, -8.25e-08), (99.03, 3.61, -9.419e-08), (99.02, 3.621, -5.438e-08), (99.06, 3.601, -7.648e-08), (99.05, 3.606, -8.25e-08), (99.11, 3.57, -9.856e-08), (99.07, 3.59, -9.34e-08), (99.09, 3.586, -8.098e-08), (99.1, 3.581, -5.438e-08), (99.13, 3.566, -8.25e-08), (99.15, 3.55, -9.419e-08), (99.14, 3.561, -5.438e-08), (99.17, 3.546, -8.25e-08), (99.18, 3.541, -5.438e-08), (99.2, 0.2773, -5.527e-08), (99.21, 0.2919, -8.382e-08), (99.21, 0.31, -9.926e-08), (99.22, 0.3128, -7.577e-08), (99.23, 0.3302, -9.508e-08), (99.24, 0.3355, -6.633e-08), (99.25, 0.3505, -9.503e-08), (99.27, 0.3514, -9.763e-08), (99.31, 0.3514, -9.388e-08), (99.35, 0.3911, -9.774e-08), (99.33, 0.3524, -8.353e-08), (99.33, 0.37, -9.926e-08), (99.34, 0.3728, -7.058e-08), (99.37, 0.4309, -9.43e-08), (99.36, 0.4, -3.329e-08), (99.36, 0.4125, -7.38e-08), (99.39, 0.4707, -8.638e-08), (99.38, 0.44, -6.121e-08), (99.38, 0.452, -7.753e-08), (99.4, 0.4781, -4.162e-08), (99.41, 0.4926, -7.843e-08), (99.42, 0.5, -3.329e-08), (99.43, 0.5114, -8.971e-08), (99.45, 0.5161, -7.816e-08), (99.46, 0.52, -3.329e-08), (99.47, 0.5314, -9.307e-08), (99.49, 0.5361, -7.38e-08), (99.5, 0.54, -6.047e-08), (99.51, 0.5513, -9.813e-08), (99.51, 0.8877, -9.988e-08), (99.41, 1.274, -9.988e-08), (99.42, 1.626, -9.988e-08), (99.45, 2.431, -9.988e-08), (99.42, 2.817, -9.988e-08), (99.41, 3.215, -9.988e-08), (99.23, 3.51, -9.742e-08), (99.21, 3.526, -8.098e-08), (99.25, 3.506, -7.855e-08), (99.28, 3.48, -6.653e-08), (99.27, 3.488, -8.161e-08), (99.26, 3.5, -3.329e-08), (99.31, 3.448, -8.87e-08), (99.29, 3.468, -8.5e-08), (99.32, 3.442, -7.632e-08), (99.3, 3.461, -4.217e-08), (99.33, 3.429, -9.05e-08), (99.35, 3.409, -8.923e-08), (99.34, 3.423, -6.126e-08), (99.37, 3.39, -9.399e-08), (99.36, 3.404, -6.873e-08), (99.39, 3.37, -9.587e-08), (99.39, 3.384, -6.973e-08), (99.41, 3.35, -9.76e-08), (99.41, 3.365, -7.166e-08), (99.45, 3.31, -9.793e-08), (99.43, 3.33, -9.848e-08), (99.43, 3.346, -7.468e-08), (99.45, 3.327, -7.732e-08), (99.51, 3.268, -9.461e-08), (99.47, 3.307, -7.39e-08), (99.49, 3.288, -8.437e-08), (99.48, 3.3, -3.329e-08), (99.52, 3.262, -7.594e-08), (99.5, 3.281, -4.217e-08), (99.22, 3.521, -5.438e-08), (99.53, 0.535, -7.135e-08), (99.53, 0.5502, -9.587e-08), (99.56, 0.5159, -6.703e-08), (99.55, 0.5304, -9.5e-08), (99.57, 0.5112, -8.791e-08), (99.57, 0.55, -9.988e-08), (99.59, 0.5153, -7.635e-08), (99.6, 0.52, -4.162e-08), (99.61, 0.531, -1.266e-07), (99.65, 0.6337, -8.74e-08), (99.63, 0.5361, -7.38e-08), (99.64, 0.54, -3.329e-08), (99.65, 0.54, -6.06e-08), (99.66, 0.5265, -5.868e-08), (99.66, 0.5354, -8.346e-08), (99.64, 0.5429, -7.242e-08), (99.65, 0.5429, -6.326e-08), (99.71, 0.5782, -9.988e-08), (99.68, 0.4949, -6.516e-08), (99.67, 0.5114, -8.572e-08), (99.67, 0.53, -9.926e-08), (99.7, 0.46, -4.162e-08), (99.69, 0.4717, -8.324e-08), (99.69, 0.49, -9.681e-08), (99.71, 0.46, -4.208e-08), (99.74, 0.5125, -9.988e-08), (99.73, 0.4701, -9.38e-08), (99.75, 0.4702, -9.547e-08), (99.77, 0.4706, -9.493e-08), (99.79, 0.4714, -9.936e-08), (99.81, 0.4714, -9.462e-08), (99.83, 0.4725, -9.389e-08), (99.81, 0.6622, -9.988e-08), (99.83, 0.87, -9.666e-08), (99.83, 0.6895, -9.716e-08), (99.83, 0.71, -8.99e-08), (99.83, 0.73, -8.99e-08), (99.83, 0.75, -8.99e-08), (99.83, 0.77, -8.99e-08), (99.83, 0.79, -8.99e-08), (99.83, 0.81, -8.99e-08), (99.83, 0.83, -8.99e-08), (99.83, 0.85, -8.99e-08), (99.83, 0.891, -9.269e-08), (99.73, 1.189, -9.988e-08), (99.7, 1.59, -9.988e-08), (99.99, 1.356, -9.988e-08), (99.67, 1.995, -9.988e-08), (99.59, 2.258, -9.676e-08), (99.83, 2.39, -9.988e-08), (99.58, 2.3, 0.0), (99.6, 2.35, -4.994e-08), (99.6, 2.44, -9.364e-08), (99.6, 2.547, -7.491e-08), (99.58, 2.615, 0.0), (99.6, 2.657, -4.994e-08), (99.58, 2.705, 0.0), (99.6, 2.799, -4.994e-08), (99.58, 2.9, -2.497e-08), (99.64, 2.6, -9.988e-08), (99.63, 2.734, -9.988e-08), (99.77, 2.768, -9.988e-08), (99.6, 2.96, -4.994e-08), (99.59, 3.027, -2.497e-08), (99.58, 3.12, 0.0), (99.58, 3.195, -4.994e-08), (99.65, 2.917, -9.988e-08), (99.62, 3.108, -9.988e-08), (99.74, 3.045, -9.988e-08), (99.67, 3.206, -8.951e-08), (99.69, 3.204, -8.031e-08), (99.71, 3.19, -9.926e-08), (99.74, 3.182, -7.578e-08), (99.73, 3.188, -8.623e-08), (99.76, 3.162, -7.659e-08), (99.75, 3.169, -8.928e-08), (99.78, 3.143, -8.026e-08), (99.77, 3.149, -9.083e-08), (99.8, 3.123, -8.177e-08), (99.79, 3.129, -9.185e-08), (99.82, 3.104, -8.35e-08), (99.81, 3.11, -9.399e-08), (99.83, 3.09, -9.399e-08), (99.53, 3.249, -8.928e-08), (99.55, 3.229, -9.445e-08), (99.54, 3.243, -6.326e-08), (99.57, 3.226, -1.076e-07), (99.59, 3.224, -8.359e-08), (99.61, 3.222, -7.882e-08), (99.63, 3.21, -9.36e-08), (99.62, 3.22, -4.162e-08), (99.65, 3.208, -9.002e-08), (99.71, 3.201, -5.69e-08), (99.85, 0.4727, -9.393e-08), (99.87, 0.4731, -8.975e-08), (99.89, 0.474, -9.553e-08), (99.91, 0.474, -8.848e-08), (99.93, 0.6293, -8.869e-08), (99.92, 0.4763, -5.438e-08), (99.93, 0.4918, -8.144e-08), (99.93, 0.5102, -9.597e-08), (99.94, 0.5156, -5.771e-08), (99.95, 0.5316, -8.462e-08), (99.95, 0.55, -1.011e-07), (99.95, 0.57, -9.926e-08), (99.95, 0.5891, -8.914e-08), (99.94, 0.6075, -7.38e-08), (99.94, 0.6219, -4.162e-08), (99.96, 0.5545, -6.409e-08), (99.96, 0.5678, -7.047e-08), (99.85, 0.6878, -9.094e-08), (99.85, 0.8966, -7.167e-08), (99.85, 0.91, -9.7e-08), (99.87, 0.686, -9.055e-08), (99.87, 0.9123, -9.672e-08), (99.89, 0.6842, -8.733e-08), (99.9, 0.8991, -4.412e-08), (99.89, 0.9109, -9.289e-08), (99.92, 0.6624, -7.127e-08), (99.91, 0.6696, -9.328e-08), (99.91, 0.6827, -7.169e-08), (99.91, 0.8949, -8.581e-08), (99.92, 0.6484, -8.091e-08), (99.94, 0.8791, -7.11e-08), (99.93, 0.8907, -9.32e-08), (99.95, 0.8749, -8.032e-08), (99.98, 0.8591, -7.11e-08), (99.97, 0.8707, -9.317e-08), (100.2, 0.9175, -9.988e-08), (99.99, 0.8549, -8.032e-08), (100.0, 0.8391, -7.111e-08), (100.0, 0.8507, -9.571e-08), (100.0, 0.8349, -8.032e-08), (100.1, 0.8191, -4.412e-08), (100.1, 0.8307, -8.939e-08), (100.1, 0.8149, -8.032e-08), (100.1, 0.7991, -4.412e-08), (100.1, 0.8107, -9.32e-08), (100.1, 0.7949, -8.032e-08), (100.1, 0.7907, -9.648e-08), (100.1, 0.7791, -4.412e-08), (100.2, 0.7749, -8.032e-08), (100.3, 1.403, -9.988e-08), (100.1, 1.757, -9.988e-08), (100.2, 2.132, -9.988e-08), (100.0, 2.744, -9.864e-08), (99.94, 2.876, -9.988e-08), (99.99, 2.748, -9.115e-08), (99.98, 2.831, -8.88e-08), (99.98, 2.87, -9.089e-08), (99.98, 2.77, -7.491e-08), (99.98, 2.791, -7.915e-08), (99.98, 2.81, -8.324e-08), (99.98, 2.85, -8.74e-08), (100.2, 2.541, -9.988e-08), (100.0, 2.742, -7.151e-08), (100.0, 2.73, -9.484e-08), (100.0, 2.74, -4.162e-08), (100.1, 2.726, -9.149e-08), (100.1, 2.728, -9.002e-08), (100.1, 2.71, -9.926e-08), (100.1, 2.724, -7.852e-08), (100.1, 2.721, -5.69e-08), (100.1, 2.709, -9.411e-08), (99.89, 3.03, -9.787e-08), (99.85, 3.07, -9.185e-08), (99.85, 3.084, -7.132e-08), (99.87, 3.05, -9.323e-08), (99.86, 3.065, -7.135e-08), (99.89, 3.046, -7.468e-08), (99.91, 3.01, -9.926e-08), (99.91, 3.026, -7.469e-08), (99.93, 2.99, -9.926e-08), (99.93, 3.007, -7.732e-08), (99.95, 2.987, -7.448e-08), (99.99, 2.91, -9.448e-08), (99.98, 2.96, -6.661e-08), (99.97, 2.968, -8.161e-08), (99.96, 2.98, -3.329e-08), (99.99, 2.89, -8.99e-08), (99.99, 2.93, -8.997e-08), (99.99, 2.949, -8.379e-08), (100.2, 0.5773, -5.527e-08), (100.2, 0.5931, -4.162e-08), (100.2, 0.5969, -4.162e-08), (100.2, 0.5926, -9.173e-08), (100.2, 0.5974, -8.99e-08), (100.2, 0.5855, -9.121e-08), (100.2, 0.6051, -6.516e-08), (100.2, 0.5381, -4.162e-08), (100.2, 0.5523, -7.713e-08), (100.2, 0.5705, -9.317e-08), (100.2, 0.61, -9.681e-08), (100.2, 0.6282, -8.238e-08), (100.2, 0.513, -7.195e-08), (100.2, 0.5309, -8.914e-08), (100.2, 0.6495, -9.72e-08), (100.2, 0.4745, -6.748e-08), (100.2, 0.4913, -8.761e-08), (100.2, 0.51, -9.926e-08), (100.3, 0.4356, -5.771e-08), (100.3, 0.4515, -8.533e-08), (100.3, 0.47, -9.602e-08), (100.3, 0.3988, -4.217e-08), (100.3, 0.4116, -8.272e-08), (100.3, 0.4302, -9.508e-08), (100.3, 0.3971, -7.816e-08), (100.3, 0.3956, -8.468e-08), (100.3, 0.537, -9.988e-08), (100.3, 0.3941, -9.769e-08), (100.4, 0.3925, -9.292e-08), (100.4, 0.3916, -9.159e-08), (100.4, 0.3952, -8.457e-08), (100.4, 0.41, -9.76e-08), (100.4, 0.43, -9.82e-08), (100.5, 0.5105, -9.988e-08), (100.4, 0.4143, -7.627e-08), (100.4, 0.42, -6.698e-08), (100.4, 0.4312, -8.709e-08), (100.6, 0.6568, -9.988e-08), (100.5, 0.4, -3.329e-08), (100.5, 0.4125, -8.161e-08), (100.5, 0.3788, -4.217e-08), (100.5, 0.3918, -8.5e-08), (100.2, 0.7588, -5.438e-08), (100.2, 0.7705, -9.41e-08), (100.2, 0.6427, -5.527e-08), (100.2, 0.7543, -8.25e-08), (100.2, 0.6673, -7.517e-08), (100.2, 0.7388, -5.438e-08), (100.2, 0.7504, -9.419e-08), (100.2, 0.67, -9.926e-08), (100.2, 0.6886, -8.737e-08), (100.2, 0.705, -6.249e-08), (100.2, 0.7343, -8.25e-08), (100.3, 0.72, -9.988e-08), (100.3, 0.7098, -9.793e-08), (100.2, 0.725, -3.329e-08), (100.2, 0.72, -3.329e-08), (100.2, 0.725, -4.994e-08), (100.2, 0.721, -7.084e-08), (100.2, 0.724, -9.375e-08), (100.2, 0.7276, -9.231e-08), (100.5, 0.9913, -9.988e-08), (100.4, 1.785, -9.988e-08), (100.4, 2.245, -8.184e-08), (100.4, 2.228, -9.009e-08), (100.5, 2.21, -9.677e-08), (100.5, 2.223, -6.249e-08), (100.3, 2.469, -9.62e-08), (100.3, 2.53, -9.926e-08), (100.3, 2.549, -8.785e-08), (100.3, 2.49, -9.926e-08), (100.3, 2.509, -8.785e-08), (100.3, 2.527, -7.058e-08), (100.3, 2.45, -9.466e-08), (100.3, 2.487, -7.058e-08), (100.3, 2.41, -9.327e-08), (100.3, 2.429, -8.761e-08), (100.3, 2.447, -7.058e-08), (100.4, 2.37, -9.328e-08), (100.4, 2.389, -8.684e-08), (100.4, 2.406, -6.638e-08), (100.4, 2.33, -9.848e-08), (100.4, 2.349, -8.684e-08), (100.4, 2.366, -6.638e-08), (100.4, 2.25, -9.628e-08), (100.4, 2.29, -9.848e-08), (100.4, 2.309, -8.684e-08), (100.4, 2.326, -6.638e-08), (100.4, 2.269, -8.751e-08), (100.4, 2.286, -6.638e-08), (100.2, 2.707, -9.143e-08), (100.2, 2.705, -8.435e-08), (100.2, 2.648, -9.316e-08), (100.2, 2.669, -9.05e-08), (100.2, 2.703, -7.721e-08), (100.2, 2.66, -6.519e-08), (100.2, 2.687, -7.38e-08), (100.2, 2.7, -3.329e-08), (100.3, 2.589, -9.417e-08), (100.2, 2.629, -8.121e-08), (100.3, 2.57, -9.926e-08), (100.3, 2.607, -7.38e-08), (100.3, 2.62, -3.329e-08), (100.3, 2.567, -7.058e-08), (100.5, 0.3178, -7.598e-08), (100.6, 0.2978, -5.327e-08), (100.6, 0.3113, -8.928e-08), (100.6, 0.2778, -5.327e-08), (100.6, 0.2913, -8.928e-08), (100.6, 0.2569, -5.28e-08), (100.6, 0.2713, -8.978e-08), (100.6, 0.2368, -6.126e-08), (100.6, 0.2508, -9.185e-08), (100.6, 0.2168, -6.126e-08), (100.6, 0.2308, -9.185e-08), (100.7, 0.1968, -6.126e-08), (100.7, 0.2108, -9.185e-08), (100.7, 0.1759, -6.703e-08), (100.7, 0.1907, -9.294e-08), (100.6, 0.3438, -9.988e-08), (100.7, 0.174, -6.638e-08), (100.7, 0.1911, -8.723e-08), (100.7, 0.2102, -9.597e-08), (100.7, 0.2315, -8.532e-08), (100.7, 0.2152, -5.375e-08), (100.7, 0.2504, -9.585e-08), (100.7, 0.2527, -9.385e-08), (100.7, 0.2536, -8.902e-08), (100.8, 0.0975, -3.329e-08), (100.8, 0.2543, -9.843e-08), (100.8, 0.0975, -4.994e-08), (100.8, 0.0985, -5.993e-08), (100.8, 0.0965, -7.75e-08), (100.8, 0.095, -3.329e-08), (100.8, 0.09294, -6.326e-08), (100.8, 0.09, -3.329e-08), (100.8, 0.08677, -6.629e-08), (100.8, 0.095, -9.988e-08), (100.8, 0.1048, -7.299e-08), (100.8, 0.2553, -8.74e-08), (100.5, 0.3588, -4.217e-08), (100.5, 0.3718, -9.032e-08), (100.5, 0.3388, -4.217e-08), (100.5, 0.3518, -8.602e-08), (100.5, 0.3315, -8.768e-08), (100.9, 0.453, -9.988e-08), (100.8, 0.9599, -9.988e-08), (100.7, 1.441, -9.988e-08), (100.8, 1.9, -9.988e-08), (100.5, 2.168, -9.847e-08), (100.5, 2.206, -8.113e-08), (100.5, 2.189, -9.223e-08), (100.5, 2.201, -5.527e-08), (100.6, 2.15, -9.87e-08), (100.5, 2.184, -7.347e-08), (100.5, 2.18, -3.329e-08), (100.6, 2.163, -6.748e-08), (100.6, 2.147, -8.105e-08), (100.6, 2.129, -9.184e-08), (100.6, 2.141, -5.438e-08), (100.6, 2.12, -6.591e-08), (100.6, 2.125, -7.635e-08), (100.6, 2.109, -9.217e-08), (100.7, 2.109, -9.483e-08), (100.7, 2.128, -7.955e-08), (100.7, 2.145, -5.375e-08), (100.7, 2.15, -9.874e-08), (100.7, 2.169, -8.894e-08), (100.7, 2.207, -5.993e-08), (100.7, 2.187, -9.03e-08), (100.7, 2.21, -9.848e-08), (100.7, 2.229, -9.19e-08), (100.8, 2.269, -9.961e-08), (100.9, 2.223, -9.988e-08), (100.7, 2.249, -8.407e-08), (100.7, 2.266, -6.685e-08), (100.7, 2.267, -9.058e-08), (100.8, 2.27, -9.38e-08), (100.8, 2.28, -5.474e-08), (100.8, 0.07474, -7.577e-08), (100.8, 0.09, -9.926e-08), (100.8, 0.1096, -9.5e-08), (100.8, 0.2565, -9.413e-08), (100.8, 0.00836, -8.462e-08), (100.8, 0.05616, -6.796e-08), (100.8, 0.07019, -9.599e-08), (100.8, 0.1229, -9.476e-08), (100.8, 0.1285, -7.828e-08), (100.8, 0.1412, -4.217e-08), (100.8, 0.18, -3.329e-08), (100.8, 0.1922, -6.326e-08), (100.8, 0.211, -8.279e-08), (100.8, 0.2307, -8.92e-08), (100.8, 0.2503, -9.841e-08), (100.8, 0.02314, -7.264e-08), (100.9, 0.02956, -9.591e-08), (100.9, 0.05055, -9.54e-08), (100.9, 0.1493, -8.933e-08), (100.9, 0.1704, -9.841e-08), (101.1, 0.1773, -9.988e-08), (100.9, 0.6242, -9.988e-08), (101.0, 0.6356, -9.364e-08), (101.1, 0.692, -9.988e-08), (101.0, 1.232, -9.988e-08), (101.0, 2.229, -9.208e-08), (101.1, 2.074, -9.988e-08), (101.1, 2.203, -8.303e-08), (101.1, 2.209, -9.083e-08), (101.1, 2.221, -5.527e-08), (101.1, 2.19, -9.508e-08), (101.1, 2.167, -8.767e-08), (101.1, 2.17, -9.926e-08), (101.1, 2.185, -7.299e-08), (100.8, 2.28, -7.64e-08), (100.8, 2.282, -7.305e-08), (100.8, 2.284, -8.164e-08), (100.9, 2.285, -8.606e-08), (100.9, 2.286, -8.876e-08), (100.9, 2.287, -9.365e-08), (100.9, 2.289, -9.188e-08), (100.9, 2.29, -9.38e-08), (100.9, 2.3, -3.329e-08), (101.0, 2.3, -6.241e-08), (101.0, 2.304, -8.909e-08), (101.0, 2.302, -7.305e-08), (101.0, 2.275, -9.988e-08), (101.0, 2.305, -8.606e-08), (101.0, 2.249, -9.158e-08), (101.0, 2.29, -9.848e-08), (101.0, 2.306, -8.35e-08), (101.0, 2.269, -8.016e-08), (101.0, 2.287, -5.76e-08), (101.5, 0.3321, -9.988e-08), (101.3, 0.6474, -9.988e-08), (101.3, 0.9945, -9.988e-08), (101.2, 1.509, -9.988e-08), (101.5, 1.565, -9.988e-08), (101.2, 1.845, -9.988e-08), (101.3, 1.889, -9.849e-08), (101.3, 1.909, -9.452e-08), (101.3, 1.85, -9.461e-08), (101.3, 1.869, -9.396e-08), (101.3, 1.809, -8.675e-08), (101.4, 1.742, -6.662e-08), (101.3, 1.75, -9.36e-08), (101.3, 1.77, -9.111e-08), (101.3, 1.789, -8.674e-08), (101.3, 1.828, -6.48e-08), (101.3, 1.842, -4.162e-08), (101.4, 1.709, -8.94e-08), (101.4, 1.728, -6.48e-08), (101.4, 1.688, -9.185e-08), (101.4, 1.69, -9.926e-08), (101.4, 1.703, -7.058e-08), (101.4, 1.67, -9.624e-08), (101.4, 1.683, -6.249e-08), (101.1, 2.16, -7.004e-08), (101.1, 2.148, -8.453e-08), (101.2, 2.129, -8.987e-08), (101.2, 2.142, -5.868e-08), (101.2, 2.11, -9.345e-08), (101.2, 2.124, -6.973e-08), (101.3, 1.95, -9.858e-08), (101.2, 2.09, -9.653e-08), (101.2, 2.106, -7.627e-08), (101.2, 2.088, -8.382e-08), (101.3, 2.03, -9.718e-08), (101.2, 2.069, -9.05e-08), (101.2, 2.081, -4.412e-08), (101.3, 2.05, -9.492e-08), (101.3, 2.063, -6.354e-08), (101.3, 2.045, -7.283e-08), (101.3, 1.97, -9.111e-08), (101.3, 1.989, -8.674e-08), (101.3, 2.009, -8.089e-08), (101.3, 2.027, -6.465e-08), (101.3, 1.928, -6.48e-08), (101.3, 1.942, -4.162e-08), (101.8, 0.3775, -9.988e-08), (101.6, 0.7647, -9.988e-08), (101.6, 1.186, -9.988e-08), (101.5, 1.624, -9.121e-08), (101.7, 1.63, -9.969e-08), (101.4, 1.667, -8.462e-08), (101.5, 1.65, -9.5e-08), (101.5, 1.662, -5.771e-08), (101.5, 1.629, -9.246e-08), (101.5, 1.646, -8.2e-08), (101.5, 1.641, -4.412e-08), (101.5, 1.619, -8.011e-08), (101.5, 1.619, -8.357e-08), (101.5, 1.62, -3.329e-08), (101.5, 1.62, -3.329e-08), (101.5, 1.62, -4.994e-08), (101.6, 1.621, -4.861e-08), (101.6, 1.623, -8.514e-08), (101.6, 1.624, -8.416e-08), (101.6, 1.626, -8.768e-08), (101.6, 1.628, -9.111e-08), (101.7, 1.63, -9.516e-08), (101.7, 1.641, -5.261e-08), (101.7, 1.643, -7.708e-08), (101.7, 1.645, -9.441e-08), (101.7, 1.647, -8.928e-08), (101.7, 1.646, -8.209e-08), (102.0, 0.1448, -9.988e-08), (102.0, 0.8462, -9.988e-08), (102.1, 1.145, -9.988e-08), (101.9, 1.406, -9.988e-08), (101.8, 1.57, -9.883e-08), (101.8, 1.61, -9.612e-08), (101.8, 1.606, -7.618e-08), (101.8, 1.583, -8.008e-08), (101.8, 1.588, -8.9e-08), (101.9, 1.55, -9.926e-08), (101.9, 1.565, -7.399e-08), (101.9, 1.547, -8.346e-08), (101.9, 1.529, -9.196e-08), (101.9, 1.541, -5.527e-08), (102.0, 1.5, -8.031e-08), (101.9, 1.51, -9.681e-08), (101.9, 1.524, -6.973e-08), (101.9, 1.506, -7.935e-08), (102.0, 1.488, -8.561e-08), (102.0, 1.47, -9.5e-08), (102.0, 1.483, -6.023e-08), (102.0, 1.45, -9.926e-08), (102.0, 1.465, -7.399e-08), (102.0, 1.441, -7.686e-08), (102.0, 1.447, -8.346e-08), (102.0, 1.429, -9.196e-08), (102.1, 1.406, -9.264e-08), (102.1, 1.41, -9.681e-08), (102.1, 1.424, -6.973e-08), (101.8, 1.629, -9.196e-08), (101.8, 1.641, -5.527e-08), (101.8, 1.624, -6.973e-08), (101.8, 1.6, -4.162e-08), (102.4, 0.4079, -9.988e-08), (102.3, 0.7618, -9.988e-08), (102.3, 0.9441, -8.35e-08), (102.3, 0.9495, -9.399e-08), (102.3, 0.9095, -9.38e-08), (102.3, 0.9295, -9.399e-08), (102.3, 0.9041, -8.35e-08), (102.3, 0.9241, -6.703e-08), (102.3, 0.8695, -9.38e-08), (102.3, 0.8895, -9.399e-08), (102.3, 0.8841, -6.703e-08), (102.4, 0.8495, -9.399e-08), (102.4, 0.8641, -6.703e-08), (102.4, 0.8095, -9.546e-08), (102.4, 0.8241, -8.35e-08), (102.4, 0.8295, -9.399e-08), (102.4, 0.8441, -6.703e-08), (102.2, 1.169, -9.583e-08), (102.2, 1.21, -9.754e-08), (102.2, 1.25, -9.446e-08), (102.2, 1.069, -9.024e-08), (102.2, 1.23, -9.241e-08), (102.2, 1.269, -8.707e-08), (102.2, 1.01, -9.727e-08), (102.2, 1.09, -9.926e-08), (102.2, 1.11, -9.253e-08), (102.2, 1.13, -9.111e-08), (102.2, 1.15, -8.768e-08), (102.2, 1.189, -7.588e-08), (102.2, 1.207, -4.703e-08), (102.2, 1.03, -8.768e-08), (102.2, 1.049, -8.468e-08), (102.2, 1.088, -5.261e-08), (102.2, 0.9895, -9.193e-08), (102.2, 1.004, -6.703e-08), (102.2, 0.9695, -9.399e-08), (102.2, 0.9841, -6.703e-08), (102.3, 0.9641, -6.703e-08), (102.1, 1.388, -9.013e-08), (102.1, 1.4, -4.162e-08), (102.1, 1.35, -9.438e-08), (102.1, 1.37, -9.5e-08), (102.1, 1.383, -6.023e-08), (102.1, 1.33, -9.77e-08), (102.1, 1.365, -7.517e-08), (102.2, 1.289, -8.416e-08), (102.2, 1.309, -7.588e-08), (102.2, 1.326, -4.661e-08), (95.2, 5.52, 3.329e-08), (99.72, 0.46, 3.329e-08), (102.4, -0.967, -8.838e-08), (102.4, -0.9834, -7.01e-08), (102.4, -0.97, -9.848e-08), (102.5, -1.0, -4.162e-08), (102.5, -0.9886, -8.811e-08), (102.5, -1.005, -7.855e-08), (102.5, -1.022, -5.771e-08), (102.5, -1.01, -9.5e-08), (102.6, -0.908, -9.988e-08), (102.5, -1.027, -8.92e-08), (102.5, -1.044, -7.166e-08), (102.5, -1.03, -9.848e-08), (102.6, -1.061, -4.217e-08), (102.6, -1.049, -9.095e-08), (102.6, -1.066, -8.915e-08), (102.6, -1.082, -6.193e-08), (102.6, -1.07, -9.508e-08), (102.6, -1.088, -8.595e-08), (102.6, -1.104, -7.195e-08), (102.6, -1.09, -9.926e-08), (102.7, -1.121, -4.412e-08), (102.7, -1.109, -9.243e-08), (102.7, -1.123, -6.742e-08), (102.7, -1.11, -9.76e-08), (102.7, -1.106, -7.584e-08), (102.7, -1.09, -9.587e-08), (102.7, -1.085, -7.135e-08), (102.7, -1.07, -9.034e-08), (102.9, -0.672, -9.988e-08), (102.7, -0.3662, -9.988e-08), (102.7, -1.065, -6.796e-08), (102.7, -1.05, -8.895e-08), (102.7, -1.044, -6.703e-08), (102.7, -1.029, -9.306e-08), (102.8, -1.023, -6.126e-08), (102.8, -1.009, -9.185e-08), (102.8, -1.004, -6.326e-08), (102.8, -0.9887, -8.928e-08), (102.8, -0.9822, -7.264e-08), (102.8, -0.9687, -8.814e-08), (102.8, -0.9612, -6.686e-08), (102.8, -0.9482, -8.602e-08), (102.8, -0.9412, -6.573e-08), (102.8, -0.9278, -9.749e-08), (102.9, -0.9076, -8.414e-08), (102.9, -0.92, -3.329e-08), (102.9, -0.89, -9.46e-08), (102.9, -0.8868, -7.732e-08), (102.9, -0.87, -9.429e-08), (102.9, -0.8669, -7.55e-08), (102.9, -0.85, -9.76e-08), (102.9, -0.8459, -7.468e-08), (102.9, -0.8298, -9.677e-08), (102.9, -0.825, -7.135e-08), (102.9, -0.8098, -9.129e-08), (103.0, -0.8053, -7.132e-08), (103.0, -0.7895, -9.399e-08), (103.0, -0.7841, -8.1e-08), (103.0, -0.7695, -9.166e-08), (103.0, -0.7632, -6.126e-08), (103.0, -0.7492, -9.185e-08), (103.0, -0.7427, -7.29e-08), (103.0, -0.278, -9.988e-08), (102.9, 0.1968, -9.988e-08), (103.1, -0.7431, -8.621e-08), (103.1, -0.7444, -8.468e-08), (103.1, -0.7457, -8.788e-08), (103.1, -0.747, -9.324e-08), (103.1, -0.7483, -9.144e-08), (103.3, -0.4314, -9.988e-08), (103.2, -0.7497, -9.521e-08), (103.2, -0.76, -4.756e-08), (103.2, -0.75, -9.822e-08), (103.2, -0.7617, -6.948e-08), (103.2, -0.7632, -8.005e-08), (103.2, -0.7645, -8.517e-08), (103.3, -0.7659, -9.303e-08), (103.3, -0.77, -9.961e-08), (103.3, -0.7673, -9.038e-08), (103.3, -0.7686, -9.174e-08), (103.3, -0.7698, -9.532e-08), (103.3, -0.78, -4.786e-08), (103.4, -0.7819, -9.144e-08), (103.4, -0.67, -9.929e-08), (103.3, 0.01832, -9.988e-08), (103.4, -0.7833, -8.694e-08), (103.4, -0.7849, -8.435e-08), (103.4, -0.71, -9.921e-08), (103.4, -0.6499, -9.476e-08), (103.4, -0.7862, -9.262e-08), (103.4, -0.6912, -9.061e-08), (103.4, -0.7875, -9.058e-08), (103.4, -0.75, -9.762e-08), (103.4, -0.6738, -6.638e-08), (103.5, -0.7887, -9.188e-08), (103.4, -0.7313, -8.566e-08), (103.4, -0.7137, -6.3e-08), (103.5, -0.8, -3.329e-08), (103.5, -0.7947, -8.74e-08), (103.5, -0.7851, -8.885e-08), (103.5, -0.7948, -8.802e-08), (103.5, -0.7713, -8.566e-08), (103.5, -0.7545, -6.409e-08), (103.5, -0.8, -4.439e-08), (103.5, -0.7956, -5.771e-08), (103.4, -0.63, -9.811e-08), (103.4, -0.5291, -9.72e-08), (103.4, -0.6085, -8.667e-08), (103.4, -0.6275, -5.916e-08), (103.4, -0.5894, -8.963e-08), (103.4, -0.57, -9.525e-08), (103.4, -0.5637, -4.528e-08), (103.4, -0.5484, -7.759e-08), (103.4, -0.5096, -9.75e-08), (103.5, -0.5051, -8.032e-08), (103.5, -0.4893, -9.255e-08), (103.5, -0.5009, -4.412e-08), (103.5, -0.4851, -7.48e-08), (103.5, -0.4809, -4.412e-08), (103.5, -0.4693, -8.67e-08), (103.6, -0.3492, -9.988e-08), (103.5, -0.4651, -8.032e-08), (103.6, -0.4609, -4.412e-08), (103.6, -0.4493, -9.317e-08), (103.6, -0.4451, -7.479e-08), (103.6, -0.4409, -4.412e-08), (103.6, -0.4293, -9.235e-08), (103.6, -0.4251, -8.032e-08), (103.6, -0.4209, -6.747e-08), (103.6, -0.4093, -9.235e-08), (103.7, -0.4051, -8.032e-08), (103.5, -0.1875, -9.288e-08), (103.5, -0.1824, -8.198e-08), (103.5, -0.19, -6.021e-08), (103.5, -0.1818, -6.076e-08), (103.5, -0.19, -3.329e-08), (103.5, -0.18, -3.329e-08), (103.5, -0.1952, -8.802e-08), (103.5, -0.1959, -8.157e-08), (103.5, -0.1683, -8.804e-08), (103.5, -0.21, -9.847e-08), (103.5, -0.1973, -7.92e-08), (103.5, -0.163, -7.876e-08), (103.5, -0.1498, -9.718e-08), (103.5, -0.1992, -5.29e-08), (103.5, -0.1454, -7.855e-08), (103.5, -0.2122, -9.79e-08), (103.5, -0.2106, -9.438e-08), (103.5, -0.14, -6.143e-08), (103.5, -0.1283, -9.563e-08), (103.6, 0.04797, -9.988e-08), (103.5, -0.123, -6.354e-08), (103.5, -0.1098, -9.278e-08), (103.6, -0.2301, -9.712e-08), (103.6, -0.2143, -8.788e-08), (103.6, -0.1054, -7.787e-08), (103.6, -0.2161, -8.299e-08), (103.6, -0.1, -3.329e-08), (103.6, -0.088, -8.643e-08), (103.6, -0.218, -6.784e-08), (103.6, -0.08233, -6.193e-08), (103.6, -0.06965, -9.5e-08), (103.6, -0.22, -4.578e-08), (103.6, -0.065, -8.802e-08), (103.7, -0.2331, -9.52e-08), (103.6, -0.2312, -9.089e-08), (103.6, -0.06, -3.329e-08), (103.6, -0.048, -8.248e-08), (103.7, -0.04233, -6.193e-08), (103.7, -0.02994, -9.692e-08), (103.7, -0.4009, -4.412e-08), (103.7, -0.3892, -9.21e-08), (103.7, -0.3844, -7.26e-08), (103.7, -0.38, -4.162e-08), (103.7, -0.369, -9.886e-08), (103.7, -0.3644, -7.288e-08), (103.8, -0.3302, -9.597e-08), (103.8, -0.36, -4.162e-08), (103.8, -0.349, -1.083e-07), (103.8, -0.3474, -8.99e-08), (103.8, -0.3468, -6.076e-08), (103.8, -0.3426, -8.99e-08), (103.8, -0.345, -4.162e-08), (103.8, -0.3438, -4.217e-08), (103.8, -0.35, -4.162e-08), (103.8, -0.335, -6.748e-08), (103.7, -0.25, -9.77e-08), (103.7, -0.2348, -8.523e-08), (103.7, -0.02861, -9.705e-08), (103.7, -0.2705, -9.334e-08), (103.7, -0.237, -7.468e-08), (103.7, -0.02701, -8.997e-08), (103.7, -0.2765, -7.847e-08), (103.7, -0.2536, -7.412e-08), (103.7, -0.02557, -8.756e-08), (103.8, -0.3, -6.557e-08), (103.7, -0.2914, -8.643e-08), (103.7, -0.02393, -8.299e-08), (103.8, -0.3126, -7.749e-08), (103.8, -0.02235, -7.37e-08), (103.8, -0.02044, -4.703e-08), (103.8, -0.009977, -1.199e-07), (103.8, -0.009552, -9.253e-08), (103.8, -0.015, -4.994e-08), (103.8, -0.0125, -9.988e-08), (103.8, -0.015, -4.994e-08), (103.8, -0.01256, -7.741e-08), (103.8, -0.015, -3.329e-08), (103.8, -0.005464, -8.157e-08), (102.6, 0.5812, -9.988e-08), (102.5, 0.6419, -8.74e-08), (102.6, 0.64, -8.74e-08), (102.8, 0.5312, -9.988e-08), (102.4, 0.7895, -9.38e-08), (102.5, 0.7495, -9.749e-08), (102.4, 0.8041, -6.703e-08), (102.5, 0.7641, -8.35e-08), (102.4, 0.7695, -9.399e-08), (102.4, 0.7841, -6.703e-08), (102.5, 0.7295, -9.706e-08), (102.5, 0.7441, -6.703e-08), (102.5, 0.7252, -8.523e-08), (102.5, 0.7, -9.988e-08), (102.5, 0.7265, -8.928e-08), (102.6, 0.728, -9.111e-08), (102.6, 0.7292, -9.776e-08), (102.6, 0.7299, -9.687e-08), (102.6, 0.74, -4.661e-08), (102.6, 0.7416, -7.981e-08), (102.6, 0.7432, -8.005e-08), (102.7, 0.7447, -9.025e-08), (102.7, 0.746, -9.19e-08), (102.7, 0.7456, -9.081e-08), (102.7, 0.715, -9.988e-08), (102.7, 0.7443, -8.416e-08), (103.1, 0.357, -9.988e-08), (103.0, 0.6435, -7.85e-08), (103.0, 0.5486, -9.512e-08), (103.0, 0.62, -6.605e-08), (103.0, 0.6285, -8.67e-08), (103.0, 0.59, -9.76e-08), (103.0, 0.6077, -7.935e-08), (103.0, 0.5695, -9.306e-08), (103.0, 0.5859, -7.025e-08), (103.0, 0.51, -9.681e-08), (103.0, 0.5636, -6.326e-08), (102.7, 0.7429, -8.229e-08), (102.7, 0.7414, -6.48e-08), (102.8, 0.7299, -9.692e-08), (102.8, 0.74, -4.661e-08), (102.8, 0.7292, -9.458e-08), (102.8, 0.7279, -9.364e-08), (102.8, 0.7267, -9.24e-08), (102.8, 0.7254, -9.003e-08), (102.9, 0.7241, -8.359e-08), (102.9, 0.7226, -7.588e-08), (102.9, 0.67, -9.606e-08), (102.9, 0.7, -6.565e-08), (102.9, 0.7084, -8.616e-08), (102.9, 0.7215, -5.527e-08), (102.9, 0.6875, -7.814e-08), (102.9, 0.6495, -9.306e-08), (102.9, 0.6653, -6.973e-08), (103.2, 0.3867, -9.988e-08), (103.3, 0.3378, -9.988e-08), (103.0, 0.5277, -8.043e-08), (103.0, 0.5419, -4.162e-08), (103.1, 0.4895, -9.317e-08), (103.1, 0.5061, -7.295e-08), (103.1, 0.43, -9.735e-08), (103.1, 0.4686, -8.791e-08), (103.1, 0.4836, -6.326e-08), (103.1, 0.4261, -8.668e-08), (103.1, 0.4477, -8.141e-08), (103.1, 0.4612, -4.217e-08), (103.1, 0.4096, -9.492e-08), (103.1, 0.4071, -5.077e-08), (103.1, 0.41, -3.329e-08), (103.1, 0.4074, -8.99e-08), (103.1, 0.4112, -4.217e-08), (103.2, 0.4139, -7.581e-08), (103.2, 0.41, -9.926e-08), (103.2, 0.425, -7.577e-08), (103.2, 0.4298, -9.508e-08), (103.2, 0.4432, -6.633e-08), (103.2, 0.4487, -8.006e-08), (103.2, 0.4612, -4.217e-08), (103.2, 0.4668, -8.186e-08), (103.2, 0.47, -9.848e-08), (103.3, 0.4843, -7.295e-08), (103.3, 0.4895, -9.317e-08), (103.3, 0.5021, -5.868e-08), (103.3, 0.508, -9.619e-08), (103.3, 0.52, -6.083e-08), (103.3, 0.5258, -7.814e-08), (103.3, 0.5298, -9.679e-08), (103.3, 0.5298, -9.677e-08), (103.3, 0.5434, -6.597e-08), (103.3, 0.5419, -5.771e-08), (103.6, 0.2636, -9.988e-08), (103.4, 0.5091, -8.768e-08), (103.4, 0.5257, -8.2e-08), (103.4, 0.5209, -4.412e-08), (103.4, 0.5042, -7.485e-08), (103.4, 0.4881, -8.666e-08), (103.4, 0.5, -3.329e-08), (103.4, 0.47, -9.681e-08), (103.4, 0.483, -6.748e-08), (103.5, 0.4668, -8.498e-08), (103.5, 0.4496, -9.419e-08), (103.5, 0.4619, -5.28e-08), (103.5, 0.4451, -7.579e-08), (103.6, 0.41, -9.868e-08), (103.5, 0.4288, -9.079e-08), (103.5, 0.44, -4.162e-08), (103.5, 0.4238, -7.068e-08), (103.6, 0.4078, -8.595e-08), (103.6, 0.3898, -9.677e-08), (103.6, 0.4023, -6.409e-08), (103.6, 0.3863, -8.238e-08), (103.6, 0.3693, -9.317e-08), (103.6, 0.3815, -5.527e-08), (103.6, 0.3647, -7.282e-08), (103.7, 0.3485, -8.848e-08), (103.7, 0.36, -3.329e-08), (103.7, 0.33, -9.635e-08), (103.8, 0.1696, -9.56e-08), (103.7, 0.23, -9.848e-08), (103.7, 0.3096, -9.124e-08), (103.7, 0.3, -6.406e-08), (103.8, 0.189, -9.173e-08), (103.8, 0.2248, -7.541e-08), (103.7, 0.2494, -8.914e-08), (103.7, 0.2691, -8.48e-08), (103.7, 0.2879, -6.784e-08), (103.8, 0.08997, -9.566e-08), (103.8, 0.1094, -9.316e-08), (103.8, 0.1292, -8.88e-08), (103.8, 0.2085, -7.937e-08), (103.8, 0.06863, -8.456e-08), (103.8, 0.1476, -6.57e-08), (103.8, 0.16, -3.329e-08), (103.8, 0.02961, -9.151e-08), (103.8, 0.04927, -8.768e-08), (103.8, 0.08496, -4.606e-08), (103.8, 0.00755, -6.57e-08), (103.8, 0.02, -3.329e-08), (103.7, 0.3434, -7.01e-08), (103.7, 0.3274, -8.505e-08), (103.7, 0.3219, -5.771e-08)], [], [(3, 1, 2), (65, 20, 21), (65, 21, 22), (24, 25, 26), (65, 26, 20), (65, 30, 28), (65, 28, 29), (65, 29, 24), (45, 5, 6), (45, 1, 8), (9, 45, 8), (10, 45, 9), (42, 33, 34), (45, 36, 5), (45, 7, 1), (39, 43, 38), (45, 37, 43), (44, 12, 11), (45, 44, 41), (45, 13, 12), (45, 14, 13), (45, 15, 14), (46, 16, 15), (45, 47, 46), (45, 48, 47), (65, 49, 45), (57, 54, 53), (57, 55, 56), (57, 60, 61), (57, 61, 58), (65, 31, 32), (69, 66, 67), (72, 68, 69), (72, 69, 65), (75, 73, 72), (78, 76, 77), (57, 77, 75), (57, 75, 72), (57, 72, 65), (57, 51, 79), (1529, 50, 45), (81, 62, 63), (57, 80, 81), (85, 82, 83), (88, 86, 87), (91, 89, 88), (91, 88, 85), (93, 85, 57), (95, 94, 93), (100, 98, 99), (102, 96, 97), (102, 97, 93), (108, 103, 98), (106, 108, 105), (102, 108, 106), (110, 57, 50), (108, 112, 120), (114, 113, 108), (108, 117, 116), (108, 123, 122), (125, 126, 124), (121, 127, 125), (93, 129, 128), (130, 129, 93), (146, 130, 93), (146, 131, 130), (111, 93, 57), (137, 136, 146), (140, 138, 137), (141, 139, 140), (146, 142, 140), (151, 148, 149), (152, 149, 146), (154, 153, 151), (155, 146, 111), (157, 156, 1635), (164, 159, 160), (241, 162, 163), (241, 163, 164), (173, 168, 169), (175, 180, 174), (180, 178, 179), (180, 179, 171), (180, 171, 172), (180, 172, 173), (181, 188, 180), (191, 182, 183), (191, 183, 184), (180, 187, 178), (186, 190, 185), (190, 164, 189), (196, 1716, 192), (193, 194, 195), (196, 193, 195), (200, 201, 199), (191, 184, 176), (191, 176, 198), (204, 193, 201), (205, 203, 204), (208, 203, 205), (209, 203, 208), (217, 212, 213), (217, 213, 214), (223, 218, 219), (223, 219, 220), (217, 220, 215), (227, 224, 225), (237, 225, 222), (237, 222, 223), (237, 229, 226), (237, 230, 228), (237, 231, 232), (237, 233, 234), (241, 165, 166), (241, 166, 167), (241, 167, 162), (244, 238, 239), (241, 239, 240), (247, 242, 243), (241, 243, 244), (214, 211, 251), (217, 252, 249), (217, 249, 250), (217, 250, 246), (217, 246, 241), (217, 214, 252), (237, 217, 241), (241, 190, 186), (241, 186, 180), (241, 180, 191), (253, 241, 191), (210, 254, 203), (256, 203, 254), (255, 256, 254), (257, 203, 256), (258, 203, 257), (253, 191, 203), (261, 203, 260), (262, 203, 261), (263, 203, 262), (264, 203, 263), (266, 203, 264), (253, 203, 266), (268, 253, 267), (269, 253, 268), (270, 253, 269), (272, 253, 270), (274, 253, 272), (237, 277, 278), (237, 279, 280), (284, 281, 282), (360, 284, 237), (288, 285, 286), (360, 286, 283), (360, 289, 288), (360, 290, 291), (360, 292, 293), (297, 294, 295), (301, 235, 236), (303, 300, 301), (304, 302, 303), (276, 275, 304), (237, 304, 303), (307, 253, 306), (308, 305, 253), (309, 253, 307), (312, 308, 311), (313, 305, 308), (317, 316, 274), (320, 315, 318), (322, 253, 315), (322, 315, 319), (324, 321, 323), (326, 253, 321), (328, 253, 325), (329, 327, 328), (331, 253, 327), (332, 253, 330), (337, 334, 335), (340, 336, 337), (340, 338, 339), (343, 341, 342), (340, 344, 345), (349, 346, 347), (351, 348, 349), (411, 350, 351), (411, 352, 353), (360, 299, 297), (360, 356, 357), (360, 357, 299), (360, 361, 362), (360, 362, 358), (360, 363, 364), (360, 333, 366), (340, 337, 360), (365, 340, 360), (367, 365, 237), (367, 237, 305), (368, 367, 305), (369, 305, 313), (371, 305, 369), (376, 305, 370), (378, 373, 374), (383, 305, 380), (384, 305, 382), (385, 305, 384), (388, 385, 386), (411, 392, 393), (411, 395, 396), (398, 394, 411), (401, 399, 400), (407, 403, 398), (411, 354, 355), (411, 409, 410), (411, 412, 413), (418, 414, 415), (411, 415, 416), (411, 419, 417), (411, 393, 419), (421, 398, 411), (422, 411, 420), (420, 340, 365), (426, 305, 390), (427, 424, 425), (428, 368, 424), (430, 428, 429), (433, 368, 430), (434, 430, 432), (435, 433, 434), (436, 368, 433), (437, 368, 436), (438, 439, 368), (441, 442, 440), (421, 408, 407), (448, 446, 421), (453, 451, 452), (457, 454, 455), (458, 455, 453), (458, 453, 421), (460, 456, 457), (466, 461, 462), (466, 462, 463), (468, 466, 464), (458, 464, 465), (470, 421, 422), (472, 422, 471), (474, 368, 442), (443, 474, 442), (476, 477, 474), (479, 480, 477), (481, 474, 477), (482, 477, 480), (484, 474, 481), (486, 487, 484), (488, 474, 487), (493, 474, 490), (494, 490, 491), (499, 500, 501), (506, 502, 503), (564, 504, 505), (564, 505, 506), (564, 506, 499), (564, 499, 501), (512, 507, 508), (564, 508, 509), (564, 510, 511), (517, 513, 514), (517, 514, 515), (520, 516, 517), (520, 517, 564), (521, 519, 520), (524, 522, 521), (526, 469, 467), (458, 467, 468), (529, 525, 526), (530, 528, 529), (530, 529, 458), (501, 497, 530), (564, 501, 530), (564, 530, 458), (531, 458, 470), (532, 471, 473), (532, 472, 471), (535, 493, 495), (536, 474, 492), (537, 474, 536), (539, 474, 537), (540, 474, 539), (543, 474, 540), (544, 474, 543), (533, 474, 542), (548, 533, 547), (473, 533, 548), (551, 534, 473), (552, 534, 551), (563, 555, 556), (556, 557, 558), (564, 558, 559), (568, 560, 561), (563, 561, 562), (568, 565, 566), (568, 566, 567), (564, 563, 556), (568, 572, 569), (576, 573, 574), (568, 574, 571), (587, 568, 564), (580, 577, 578), (581, 579, 580), (587, 580, 575), (587, 575, 568), (587, 583, 582), (587, 584, 585), (588, 586, 587), (564, 524, 520), (564, 559, 523), (564, 523, 524), (591, 564, 531), (592, 564, 591), (593, 531, 472), (595, 593, 532), (597, 473, 534), (596, 473, 597), (598, 596, 597), (553, 597, 534), (601, 597, 600), (602, 603, 597), (604, 597, 603), (606, 607, 604), (598, 597, 607), (608, 598, 607), (611, 598, 610), (615, 598, 613), (614, 615, 613), (618, 598, 615), (620, 598, 617), (622, 598, 619), (624, 598, 621), (641, 628, 629), (631, 629, 630), (641, 631, 632), (640, 634, 635), (640, 635, 636), (640, 636, 637), (641, 637, 638), (643, 639, 640), (651, 644, 645), (641, 646, 640), (651, 647, 648), (649, 650, 651), (625, 627, 626), (649, 652, 625), (655, 652, 649), (652, 654, 653), (658, 651, 641), (658, 659, 657), (664, 662, 663), (665, 666, 667), (669, 667, 668), (664, 661, 662), (678, 671, 672), (678, 672, 673), (678, 673, 674), (677, 675, 676), (669, 677, 665), (678, 641, 670), (658, 641, 678), (587, 554, 589), (592, 590, 564), (683, 590, 682), (680, 590, 683), (594, 591, 593), (682, 591, 594), (685, 595, 596), (688, 598, 599), (691, 598, 688), (692, 596, 690), (695, 596, 692), (696, 596, 694), (700, 596, 696), (701, 596, 698), (704, 596, 701), (705, 702, 703), (706, 685, 702), (709, 685, 706), (713, 685, 708), (715, 712, 685), (716, 685, 713), (717, 599, 623), (689, 688, 599), (724, 721, 722), (727, 725, 726), (724, 728, 729), (733, 730, 731), (737, 735, 734), (737, 734, 733), (737, 733, 724), (746, 743, 744), (720, 719, 746), (724, 746, 658), (745, 658, 678), (747, 587, 590), (680, 683, 682), (680, 682, 748), (748, 682, 594), (750, 748, 594), (752, 751, 750), (754, 751, 752), (757, 750, 755), (758, 750, 757), (759, 750, 758), (756, 760, 750), (762, 750, 759), (756, 764, 760), (750, 765, 756), (768, 762, 763), (770, 684, 685), (772, 686, 687), (773, 770, 685), (774, 771, 685), (775, 685, 686), (778, 769, 770), (779, 770, 773), (781, 776, 769), (782, 684, 780), (786, 684, 782), (787, 785, 786), (788, 750, 784), (790, 750, 788), (791, 755, 790), (793, 687, 711), (807, 739, 740), (807, 801, 739), (804, 802, 803), (807, 803, 800), (806, 804, 807), (805, 808, 807), (813, 810, 811), (813, 811, 805), (805, 812, 813), (817, 814, 815), (819, 817, 805), (821, 820, 819), (821, 797, 820), (822, 724, 745), (823, 745, 747), (823, 747, 824), (825, 747, 680), (826, 680, 749), (825, 826, 749), (827, 825, 749), (827, 828, 825), (831, 751, 829), (832, 751, 830), (833, 751, 832), (834, 751, 833), (749, 748, 751), (836, 751, 834), (837, 751, 836), (840, 751, 837), (842, 749, 841), (846, 749, 844), (848, 749, 845), (850, 749, 847), (851, 847, 749), (852, 851, 848), (853, 849, 850), (854, 847, 851), (750, 856, 766), (767, 857, 750), (859, 750, 762), (750, 860, 858), (761, 862, 750), (863, 761, 859), (761, 865, 862), (869, 761, 863), (868, 870, 761), (871, 868, 869), (877, 878, 876), (899, 875, 881), (882, 899, 880), (883, 884, 885), (887, 899, 886), (899, 889, 883), (890, 894, 899), (899, 891, 892), (899, 892, 893), (899, 893, 889), (906, 901, 902), (907, 902, 903), (907, 903, 897), (907, 897, 899), (908, 899, 894), (907, 904, 905), (911, 798, 799), (821, 799, 797), (821, 912, 913), (821, 913, 910), (821, 910, 911), (821, 914, 915), (920, 918, 916), (924, 921, 922), (821, 922, 920), (929, 925, 926), (929, 926, 924), (932, 928, 929), (932, 929, 821), (932, 930, 931), (933, 908, 900), (932, 934, 935), (938, 947, 944), (947, 945, 946), (932, 941, 943), (948, 805, 822), (949, 948, 822), (950, 745, 823), (951, 950, 823), (951, 823, 952), (952, 824, 828), (952, 828, 827), (953, 827, 749), (958, 952, 954), (960, 952, 958), (961, 952, 960), (963, 952, 961), (965, 963, 964), (966, 952, 963), (967, 952, 966), (969, 749, 849), (970, 749, 969), (971, 749, 970), (972, 749, 971), (974, 749, 972), (977, 973, 749), (978, 749, 974), (979, 953, 976), (985, 984, 983), (988, 985, 986), (989, 980, 981), (1011, 981, 982), (997, 991, 992), (1003, 994, 995), (1003, 995, 996), (1012, 1001, 1002), (1012, 1002, 994), (1011, 1005, 1006), (1011, 1006, 1007), (1012, 1007, 1008), (1012, 1008, 1009), (1012, 1009, 998), (1012, 998, 1000), (1012, 1000, 1001), (1011, 982, 1010), (1031, 1013, 1014), (1031, 1014, 1015), (1017, 1018, 1019), (1031, 1021, 1022), (1031, 1022, 1023), (1017, 1023, 1016), (1034, 1024, 1025), (1031, 1025, 1026), (1031, 1026, 1027), (1031, 1027, 1021), (1034, 1028, 1029), (1034, 1029, 1030), (997, 992, 1032), (997, 1032, 1033), (1039, 872, 873), (1043, 1035, 1036), (1043, 1036, 1037), (907, 1037, 1038), (907, 1038, 1039), (1047, 1040, 1041), (1031, 1041, 1042), (1031, 1042, 1043), (1031, 1044, 1045), (1031, 1045, 1046), (1031, 1050, 1051), (1031, 1015, 1052), (1031, 1052, 1048), (1031, 1048, 1049), (907, 874, 909), (908, 944, 947), (1055, 949, 950), (1116, 949, 1055), (1055, 950, 951), (1056, 1055, 951), (1058, 951, 1057), (1118, 1057, 1059), (1061, 952, 967), (1062, 952, 1061), (1063, 952, 1060), (1064, 952, 1063), (1066, 952, 1064), (1069, 1057, 1067), (1071, 1057, 1069), (1073, 1057, 1070), (1075, 1057, 1072), (1076, 1074, 1075), (1078, 1057, 1074), (1080, 1057, 1078), (1081, 1059, 1079), (1082, 1059, 1081), (989, 1083, 990), (1011, 1084, 989), (1011, 1086, 1085), (1011, 1088, 1087), (1092, 1090, 1012), (1092, 1094, 1091), (1092, 1095, 1094), (1096, 1097, 1092), (1099, 1101, 1100), (1012, 1103, 1099), (1012, 1104, 1103), (1012, 1108, 1106), (1111, 1012, 1112), (1112, 997, 1031), (1114, 907, 908), (1114, 908, 932), (1195, 1054, 1115), (1119, 1118, 1059), (1123, 1058, 1120), (1125, 1058, 1121), (1126, 1117, 1058), (1127, 1124, 1125), (1128, 1117, 1126), (1130, 1117, 1128), (1131, 1117, 1129), (1134, 1117, 1131), (1136, 1117, 1133), (1139, 1117, 1135), (1140, 1137, 1138), (1142, 1117, 1137), (1143, 1141, 1142), (1145, 1117, 1141), (1146, 1141, 1143), (1153, 1148, 1149), (1153, 1150, 1151), (1153, 1154, 1152), (1153, 1155, 1154), (1157, 1153, 1112), (1156, 1159, 1158), (1165, 1162, 1160), (1165, 1167, 1168), (1172, 1169, 1170), (1173, 1170, 1171), (1173, 1171, 1167), (1173, 1167, 1165), (1173, 1174, 1172), (1173, 1175, 1174), (1177, 1176, 1173), (1177, 1173, 1165), (1180, 1157, 1112), (1181, 1180, 1112), (1112, 1191, 1181), (1193, 1113, 1114), (1193, 1114, 1195), (1196, 1195, 1115), (1197, 1195, 1196), (1198, 1196, 1115), (1197, 1196, 1199), (1197, 1199, 1200), (1197, 1200, 1201), (1202, 1115, 1116), (1207, 1201, 1202), (1208, 1203, 1204), (1208, 1204, 1205), (1209, 1208, 1205), (1209, 1197, 1207), (1211, 1116, 1117), (1215, 1211, 1212), (1215, 1212, 1213), (1216, 1210, 1211), (1216, 1211, 1215), (1217, 1216, 1215), (1218, 1216, 1217), (1209, 1205, 1214), (1219, 1216, 1218), (1221, 1216, 1219), (1223, 1216, 1220), (1225, 1216, 1222), (1227, 1216, 1224), (1229, 1216, 1226), (1230, 1216, 1228), (1231, 1117, 1145), (1233, 1117, 1231), (1234, 1117, 1232), (1236, 1213, 1235), (1237, 1215, 1236), (1239, 1215, 1237), (1217, 1215, 1239), (1180, 1179, 1177), (1243, 1246, 1244), (1180, 1247, 1243), (1180, 1249, 1248), (1254, 1251, 1245), (1252, 1256, 1251), (1112, 1259, 1191), (1261, 1180, 1258), (1263, 1180, 1261), (1267, 1180, 1263), (1269, 1264, 1265), (1270, 1245, 1266), (1276, 1273, 1271), (1279, 1277, 1274), (1279, 1274, 1276), (1282, 1280, 1278), (1285, 1283, 1282), (1287, 1284, 1285), (1287, 1285, 1276), (1276, 1262, 1192), (1291, 1194, 1193), (1290, 1194, 1291), (1291, 1193, 1195), (1293, 1197, 1209), (1298, 1295, 1294), (1296, 1300, 1294), (1297, 1301, 1294), (1302, 1197, 1293), (1304, 1302, 1293), (1304, 1293, 1303), (1306, 1302, 1304), (1308, 1302, 1306), (1310, 1308, 1309), (1314, 1216, 1230), (1315, 1312, 1216), (1315, 1216, 1313), (1294, 1209, 1312), (1318, 1294, 1312), (1321, 1294, 1318), (1322, 1294, 1320), (1325, 1294, 1322), (1329, 1323, 1324), (1332, 1333, 1331), (1335, 1333, 1334), (1340, 1335, 1336), (1356, 1337, 1338), (1356, 1338, 1339), (1356, 1339, 1335), (1340, 1356, 1335), (1341, 1344, 1340), (1350, 1345, 1346), (1356, 1346, 1347), (1356, 1347, 1343), (1356, 1348, 1349), (1356, 1352, 1353), (1356, 1354, 1352), (1357, 1355, 1356), (1357, 1361, 1360), (1363, 1357, 1356), (1362, 1364, 1361), (1363, 1368, 1369), (1363, 1369, 1365), (1276, 1289, 1287), (1276, 1372, 1373), (1374, 1344, 1341), (1276, 1377, 1378), (1379, 1383, 1344), (1380, 1383, 1379), (1381, 1383, 1380), (1389, 1387, 1390), (1276, 1390, 1382), (1356, 1344, 1383), (1383, 1384, 1389), (1367, 1356, 1383), (1391, 1276, 1290), (1477, 1391, 1290), (1477, 1290, 1392), (1394, 1292, 1393), (1478, 1392, 1292), (1396, 1292, 1394), (1302, 1292, 1197), (1400, 1397, 1302), (1402, 1302, 1398), (1403, 1302, 1397), (1404, 1397, 1400), (1406, 1302, 1403), (1409, 1292, 1405), (1412, 1292, 1408), (1417, 1292, 1411), (1418, 1414, 1292), (1419, 1292, 1415), (1420, 1302, 1311), (1424, 1302, 1421), (1426, 1423, 1424), (1429, 1302, 1422), (1430, 1302, 1428), (1431, 1428, 1429), (1433, 1302, 1430), (1449, 1435, 1436), (1440, 1437, 1438), (1449, 1439, 1440), (1449, 1441, 1442), (1449, 1443, 1444), (1449, 1445, 1446), (1451, 1447, 1448), (1449, 1451, 1448), (1453, 1454, 1452), (1449, 1456, 1455), (1449, 1459, 1457), (1458, 1461, 1460), (1462, 1460, 1461), (1467, 1465, 1464), (1471, 1370, 1371), (1449, 1470, 1471), (1449, 1472, 1473), (1449, 1436, 1434), (1475, 1449, 1367), (1480, 1292, 1395), (1481, 1292, 1480), (1484, 1479, 1481), (1488, 1483, 1487), (1490, 1478, 1488), (1492, 1478, 1490), (1493, 1478, 1492), (1494, 1496, 1493), (1495, 1496, 1494), (1496, 1478, 1493), (1500, 1502, 1499), (1501, 1502, 1500), (1502, 1478, 1496), (1502, 1496, 1499), (1505, 1501, 1504), (1506, 1502, 1501), (1507, 1503, 1502), (1511, 1467, 1468), (1515, 1509, 1510), (1511, 1515, 1510), (1513, 45, 43), (1516, 1514, 1515), (1528, 1519, 1520), (1528, 1520, 1521), (1528, 1521, 1522), (1475, 1512, 1459), (1525, 45, 1524), (1529, 1516, 1517), (1527, 1529, 1517), (45, 1525, 1526), (1529, 1526, 1516), (1529, 1528, 1523), (1529, 1523, 1475), (1530, 1475, 1367), (1475, 1530, 1531), (1563, 1475, 1532), (1532, 1531, 1530), (1533, 1476, 1477), (1535, 1478, 1503), (1536, 1535, 1503), (1538, 1503, 1534), (1539, 1535, 1536), (1542, 1535, 1539), (1543, 1503, 1508), (1545, 1503, 1543), (1547, 1548, 1503), (1551, 1552, 1550), (1553, 1503, 1552), (1555, 1503, 1553), (1556, 1558, 1555), (1560, 1557, 1555), (1561, 1555, 1558), (1562, 1529, 1563), (1563, 1532, 1476), (1609, 1563, 1564), (1571, 1567, 1568), (1575, 1565, 1567), (1577, 1572, 1567), (1578, 1567, 1570), (1580, 1565, 1573), (1583, 1565, 1579), (1584, 1565, 1581), (1585, 1584, 1581), (1586, 1535, 1540), (1587, 1535, 1586), (1588, 1535, 1587), (1590, 1535, 1588), (1593, 1535, 1590), (1596, 1592, 1535), (1598, 1535, 1595), (1599, 1596, 1535), (1600, 1535, 1597), (1569, 1568, 1592), (1601, 1596, 1599), (1603, 1592, 1596), (1606, 1569, 1592), (110, 50, 1562), (1608, 110, 1562), (1612, 1610, 1566), (1613, 1566, 1584), (1615, 1566, 1613), (1617, 1566, 1614), (1618, 1616, 1617), (1624, 1620, 1623), (1624, 1625, 1566), (1612, 1566, 1625), (1626, 1612, 1625), (1628, 1629, 1612), (1631, 1632, 1612), (1640, 1612, 1632), (1634, 1632, 1633), (1635, 110, 1608), (1668, 1635, 1608), (1636, 1609, 1610), (1638, 1610, 1612), (1641, 1639, 1640), (1643, 1639, 1641), (1644, 1638, 1639), (1646, 1638, 1644), (1648, 1638, 1646), (1637, 1610, 1638), (1651, 1638, 1647), (1652, 1649, 1650), (1653, 1638, 1649), (1654, 1638, 1653), (1657, 1638, 1654), (1659, 1638, 1656), (1660, 1638, 1658), (1661, 1637, 1638), (1663, 1638, 1660), (1664, 1640, 1634), (1666, 1640, 1664), (1636, 1668, 1608), (1669, 1668, 1636), (1670, 1669, 1636), (1673, 1669, 1670), (1675, 1672, 1673), (1677, 1669, 1674), (1678, 1676, 1677), (1680, 1669, 1676), (1684, 1669, 1679), (1689, 1686, 1687), (1690, 1687, 1637), (1691, 1636, 1637), (1692, 1688, 1637), (1694, 1637, 1685), (1697, 1685, 1686), (1698, 1691, 1637), (1700, 1688, 1692), (1701, 1636, 1691), (1702, 1701, 1691), (1703, 1636, 1701), (1705, 1636, 1703), (1706, 1637, 1661), (1708, 1637, 1706), (1712, 1708, 1709), (1715, 1637, 1711), (152, 1719, 1720), (1726, 1723, 1722), (1727, 1724, 1725), (1726, 1728, 1729), (1732, 1730, 1731), (1726, 1733, 1734), (1726, 1734, 1732), (1739, 1736, 1737), (1741, 1738, 1739), (1726, 1742, 1741), (1726, 1744, 1743), (1718, 133, 154), (152, 1718, 154), (1746, 1726, 155), (1747, 155, 156), (1780, 1747, 157), (1726, 1749, 1745), (1726, 1751, 1749), (1726, 1752, 1751), (1726, 1754, 1753), (1761, 1726, 1746), (1726, 1757, 1756), (1726, 1759, 1758), (1762, 1763, 1761), (1746, 1766, 1764), (1746, 1768, 1766), (1746, 1769, 1768), (1746, 1771, 1770), (1746, 1774, 1772), (1746, 1778, 1776), (1746, 1779, 1778), (1746, 1782, 1779), (1785, 1784, 1746), (1788, 1786, 1746), (1790, 1788, 1746), (1794, 1793, 1790), (1795, 1796, 1794), (1798, 1797, 1795), (1800, 1799, 1795), (1801, 1795, 1787), (1787, 1746, 1780), (1802, 1780, 1781), (1802, 1787, 1780), (1805, 1803, 1800), (1805, 1800, 1795), (1806, 1801, 1787), (1808, 1805, 1801), (1810, 1807, 1805), (1811, 1808, 1801), (1814, 1810, 1805), (1810, 1817, 1812), (1822, 1815, 1818), (1825, 1826, 1823), (1787, 1827, 1823), (1831, 1824, 1787), (1824, 1829, 1828), (1833, 1834, 1832), (1787, 1835, 1833), (1787, 1837, 1835), (1837, 1840, 1839), (1838, 1841, 1837), (1838, 1842, 1841), (1838, 1844, 1842), (1838, 1847, 1846), (1855, 1787, 1851), (1850, 1854, 1852), (1802, 1857, 1850), (1856, 1859, 1787), (1867, 1861, 1802), (1865, 1787, 1858), (1868, 1870, 1867), (1874, 1871, 1872), (1868, 1875, 1873), (1877, 1871, 1874), (1868, 1878, 1876), (1880, 1871, 1877), (1883, 1838, 1871), (1868, 1887, 1885), (1838, 1888, 1848), (1838, 1890, 1889), (1894, 1896, 1893), (1896, 1898, 1897), (1901, 1898, 1899), (1904, 1838, 1882), (1908, 1904, 1905), (1910, 1892, 1838), (1911, 1907, 1904), (1868, 1912, 1909), (1914, 1892, 1910), (1868, 1915, 1912), (1916, 1894, 1913), (1868, 1917, 1915), (1924, 1921, 1922), (1924, 1925, 1923), (1928, 1668, 1669), (1929, 1927, 1928), (1931, 1669, 1681), (1933, 1931, 1681), (1934, 1932, 1669), (1936, 1669, 1931), (1937, 1928, 1932), (1940, 1928, 1937), (1939, 1940, 1937), (1943, 1929, 1940), (1942, 1943, 1940), (1927, 1929, 1943), (1927, 1943, 1944), (1945, 1946, 1944), (1948, 1927, 1946), (1947, 1948, 1946), (1949, 1927, 1948), (1950, 1927, 1949), (1951, 1927, 1950), (1953, 1781, 1930), (1955, 1953, 1930), (1957, 1930, 1954), (1959, 1930, 1956), (1961, 1930, 1958), (1962, 1953, 1955), (1963, 1955, 1960), (1964, 1951, 1952), (1967, 1951, 1965), (1930, 1927, 1951), (1968, 1951, 1966), (1969, 1930, 1968), (1970, 1930, 1969), (1971, 1930, 1970), (1973, 1971, 1972), (1977, 1930, 1973), (1978, 1974, 1975), (1980, 1930, 1974), (1982, 1802, 1953), (1983, 1962, 1955), (1986, 1953, 1962), (1989, 1953, 1985), (1991, 1987, 1953), (1992, 1953, 1988), (1993, 1953, 1990), (1981, 1953, 1993), (1997, 1981, 1996), (2000, 1981, 1999), (2002, 1981, 2001), (1982, 1981, 2003), (2005, 1982, 2003), (2007, 1982, 2006), (2008, 2010, 1982), (2009, 2010, 2008), (2013, 2010, 2011), (2012, 2013, 2011), (2016, 2014, 2015), (1868, 1802, 2017), (2018, 1982, 2013), (2020, 2018, 2019), (2022, 1982, 2018), (2023, 2018, 2021), (2024, 1982, 2022), (2026, 1982, 2024), (2028, 1982, 2026), (2029, 1982, 2027), (2031, 1982, 2029), (2033, 2030, 2031), (2036, 2017, 2034), (2037, 2017, 2035), (2039, 2017, 2037), (2040, 2017, 2038), (2041, 2017, 2040), (2046, 2017, 2043), (2049, 2044, 2045), (2050, 2045, 2017), (2052, 2017, 2047), (2056, 2048, 2049), (1868, 1919, 1917), (2058, 2055, 2044), (2060, 1919, 1868), (2062, 2057, 2053), (2063, 1920, 1919), (2064, 1919, 2060), (2065, 2017, 2041), (2067, 2046, 2066), (899, 881, 878), (899, 878, 880), (944, 936, 942), (938, 944, 937), (943, 941, 940), (939, 947, 946), (932, 947, 939), (989, 988, 986), (1165, 1163, 1156), (1160, 1164, 1165), (1168, 1161, 1162), (1336, 1335, 1334), (1390, 1387, 1385), (1388, 1384, 1386), (1389, 1384, 1388), (1467, 1464, 1462), (1468, 1462, 1461), (1468, 1467, 1462), (1510, 1466, 1467), (1619, 1566, 1611), (1620, 1566, 1619), (1817, 1816, 1812), (1822, 1818, 1817), (1851, 1787, 1849), (1856, 1787, 1855), (1897, 1902, 1896), (1903, 1899, 1896), (1922, 1921, 1920), (1926, 1922, 1920), (1926, 1924, 1922), (1994, 1981, 1993), (1995, 1994, 1993), (1999, 1981, 1998), (1, 7, 0), (3, 8, 1), (18, 22, 17), (20, 26, 19), (18, 65, 22), (24, 29, 23), (65, 24, 26), (28, 30, 27), (65, 32, 30), (5, 36, 4), (7, 45, 6), (10, 37, 45), (35, 42, 34), (45, 35, 36), (38, 43, 37), (41, 44, 40), (45, 42, 35), (44, 45, 12), (42, 45, 41), (45, 46, 15), (45, 49, 48), (65, 18, 49), (50, 65, 45), (53, 54, 52), (57, 56, 54), (57, 59, 55), (57, 58, 59), (57, 63, 60), (65, 64, 31), (65, 67, 64), (65, 69, 67), (72, 70, 68), (72, 73, 71), (75, 77, 74), (57, 78, 77), (57, 79, 78), (57, 53, 51), (50, 57, 65), (57, 81, 63), (57, 83, 80), (57, 85, 83), (85, 87, 84), (85, 88, 87), (91, 90, 89), (93, 91, 85), (93, 92, 91), (93, 94, 92), (97, 95, 93), (100, 104, 98), (101, 105, 104), (108, 107, 103), (104, 108, 98), (105, 108, 104), (108, 109, 107), (110, 111, 57), (108, 118, 109), (108, 119, 118), (108, 120, 119), (108, 113, 112), (93, 108, 102), (108, 115, 114), (108, 116, 115), (108, 122, 117), (108, 124, 123), (108, 125, 124), (121, 125, 108), (93, 121, 108), (121, 93, 128), (146, 132, 131), (146, 134, 132), (146, 135, 134), (146, 136, 135), (140, 137, 146), (140, 142, 141), (146, 143, 142), (146, 144, 143), (146, 145, 144), (146, 147, 145), (146, 149, 147), (152, 151, 149), (151, 153, 150), (152, 154, 151), (155, 152, 146), (111, 146, 93), (156, 155, 111), (1635, 156, 111), (164, 163, 159), (162, 167, 161), (190, 241, 164), (173, 172, 168), (171, 179, 170), (174, 180, 173), (178, 187, 177), (191, 188, 182), (180, 186, 187), (189, 164, 158), (191, 180, 188), (196, 195, 1716), (196, 199, 193), (198, 176, 197), (199, 201, 193), (193, 191, 198), (203, 191, 193), (204, 203, 193), (202, 205, 204), (206, 207, 205), (207, 208, 205), (209, 210, 203), (217, 216, 212), (217, 215, 216), (217, 223, 220), (222, 225, 221), (237, 227, 225), (217, 237, 223), (237, 226, 227), (237, 228, 229), (237, 232, 230), (237, 234, 231), (237, 236, 233), (241, 240, 165), (241, 244, 239), (241, 247, 243), (246, 250, 245), (241, 246, 247), (249, 252, 248), (252, 214, 251), (258, 259, 203), (259, 260, 203), (265, 264, 263), (267, 253, 266), (271, 270, 269), (273, 272, 270), (274, 316, 253), (237, 280, 277), (237, 282, 279), (237, 284, 282), (360, 283, 284), (360, 288, 286), (288, 289, 287), (360, 291, 289), (360, 293, 290), (360, 295, 292), (360, 297, 295), (297, 299, 296), (237, 301, 236), (237, 303, 301), (237, 276, 304), (237, 278, 276), (241, 305, 237), (253, 305, 241), (309, 308, 253), (310, 309, 307), (311, 308, 309), (314, 313, 308), (316, 315, 253), (318, 315, 316), (322, 321, 253), (323, 321, 322), (326, 325, 253), (328, 327, 253), (331, 330, 253), (332, 306, 253), (340, 339, 336), (340, 342, 338), (340, 343, 342), (340, 345, 343), (340, 347, 344), (340, 349, 347), (411, 351, 349), (340, 411, 349), (411, 353, 350), (411, 355, 352), (299, 357, 298), (360, 359, 356), (360, 358, 359), (360, 364, 361), (360, 366, 363), (360, 335, 333), (360, 337, 335), (365, 360, 237), (368, 365, 367), (371, 370, 305), (372, 371, 369), (374, 373, 305), (375, 374, 305), (376, 375, 305), (377, 376, 370), (379, 373, 378), (380, 305, 373), (381, 380, 373), (383, 382, 305), (386, 385, 384), (385, 387, 305), (389, 305, 387), (390, 305, 389), (411, 396, 392), (411, 394, 395), (398, 400, 397), (398, 401, 400), (398, 402, 401), (398, 403, 402), (407, 404, 403), (407, 405, 404), (405, 407, 406), (411, 410, 354), (411, 413, 409), (411, 416, 412), (411, 418, 415), (411, 417, 418), (419, 393, 391), (421, 407, 398), (420, 411, 340), (368, 420, 365), (423, 420, 368), (425, 424, 305), (426, 425, 305), (424, 368, 305), (430, 368, 428), (431, 430, 429), (434, 433, 430), (438, 368, 437), (439, 440, 368), (440, 442, 368), (421, 444, 408), (421, 445, 444), (421, 446, 445), (448, 447, 446), (421, 449, 448), (449, 421, 450), (421, 452, 450), (421, 453, 452), (458, 457, 455), (458, 460, 457), (465, 459, 460), (458, 465, 460), (464, 466, 463), (458, 468, 464), (422, 421, 411), (470, 458, 421), (471, 422, 420), (423, 471, 420), (473, 471, 423), (474, 423, 368), (443, 475, 474), (475, 476, 474), (478, 479, 477), (482, 481, 477), (483, 485, 484), (485, 486, 484), (487, 474, 484), (488, 489, 474), (489, 490, 474), (493, 492, 474), (494, 493, 490), (506, 505, 502), (564, 509, 504), (564, 512, 508), (564, 515, 510), (512, 564, 511), (564, 517, 515), (520, 518, 516), (520, 524, 521), (458, 526, 467), (529, 527, 525), (458, 529, 526), (530, 497, 498), (531, 564, 458), (472, 531, 470), (472, 470, 422), (474, 473, 423), (533, 473, 474), (535, 492, 493), (538, 537, 536), (541, 540, 539), (544, 542, 474), (545, 533, 542), (546, 533, 545), (548, 549, 473), (549, 550, 473), (550, 551, 473), (564, 556, 558), (568, 567, 560), (563, 568, 561), (568, 570, 565), (564, 568, 563), (568, 569, 570), (568, 571, 572), (568, 576, 574), (568, 575, 576), (580, 579, 577), (575, 580, 578), (587, 581, 580), (587, 582, 581), (587, 585, 583), (587, 586, 584), (587, 589, 588), (523, 559, 496), (590, 587, 564), (593, 591, 531), (532, 593, 472), (595, 594, 593), (596, 595, 532), (473, 596, 532), (553, 600, 597), (601, 602, 597), (603, 605, 604), (604, 607, 597), (608, 609, 598), (609, 610, 598), (611, 612, 598), (612, 613, 598), (614, 616, 615), (618, 617, 598), (620, 619, 598), (622, 621, 598), (623, 599, 598), (624, 623, 598), (641, 638, 628), (631, 641, 629), (633, 641, 632), (641, 640, 637), (643, 646, 642), (640, 646, 643), (651, 648, 644), (646, 651, 645), (651, 650, 647), (641, 651, 646), (625, 652, 627), (651, 655, 649), (652, 655, 654), (658, 655, 651), (655, 657, 656), (655, 658, 657), (661, 669, 660), (669, 665, 667), (664, 669, 661), (675, 678, 674), (670, 641, 633), (678, 670, 671), (677, 678, 675), (669, 678, 677), (587, 669, 664), (587, 678, 669), (587, 664, 554), (679, 678, 587), (591, 681, 592), (681, 590, 592), (682, 681, 591), (682, 590, 681), (684, 594, 595), (685, 684, 595), (687, 686, 685), (690, 596, 598), (691, 690, 598), (693, 692, 690), (695, 694, 596), (697, 696, 694), (699, 698, 596), (700, 699, 596), (702, 685, 596), (703, 702, 596), (704, 703, 596), (707, 706, 702), (709, 708, 685), (710, 709, 706), (711, 687, 685), (712, 711, 685), (714, 713, 708), (716, 715, 685), (718, 688, 689), (724, 723, 721), (724, 726, 723), (724, 727, 726), (724, 729, 727), (724, 731, 728), (733, 732, 730), (724, 733, 731), (737, 740, 736), (659, 658, 741), (658, 742, 741), (658, 744, 742), (658, 746, 744), (724, 720, 746), (724, 722, 720), (745, 724, 658), (679, 745, 678), (747, 745, 679), (747, 679, 587), (680, 747, 590), (748, 749, 680), (750, 751, 748), (753, 752, 750), (684, 750, 594), (750, 760, 753), (763, 762, 759), (750, 766, 765), (770, 769, 684), (771, 773, 685), (775, 774, 685), (776, 780, 684), (769, 776, 684), (778, 777, 769), (783, 782, 780), (784, 750, 684), (785, 784, 684), (786, 785, 684), (789, 788, 784), (790, 755, 750), (792, 758, 757), (794, 793, 711), (797, 799, 796), (739, 801, 738), (737, 807, 740), (807, 800, 801), (807, 804, 803), (805, 807, 737), (805, 809, 808), (805, 811, 809), (805, 815, 812), (805, 817, 815), (817, 819, 816), (819, 820, 818), (820, 797, 795), (805, 821, 819), (724, 805, 737), (822, 805, 724), (825, 824, 747), (826, 825, 680), (828, 824, 825), (829, 751, 754), (831, 830, 751), (835, 834, 833), (838, 749, 751), (839, 838, 751), (840, 839, 751), (841, 749, 838), (843, 842, 841), (844, 749, 842), (846, 845, 749), (848, 851, 749), (850, 849, 749), (855, 854, 851), (750, 857, 856), (750, 858, 767), (859, 761, 750), (750, 861, 860), (750, 862, 861), (864, 863, 859), (761, 866, 865), (761, 867, 866), (869, 868, 761), (877, 879, 878), (879, 880, 878), (899, 885, 875), (882, 886, 899), (899, 883, 885), (887, 890, 899), (889, 893, 888), (899, 898, 891), (895, 900, 894), (897, 903, 896), (899, 897, 898), (900, 908, 894), (907, 906, 902), (907, 909, 904), (906, 907, 905), (821, 911, 799), (821, 915, 912), (821, 917, 914), (821, 916, 917), (821, 920, 916), (920, 922, 919), (821, 924, 922), (924, 926, 923), (929, 927, 925), (821, 929, 924), (932, 931, 928), (932, 935, 930), (933, 936, 908), (932, 943, 934), (936, 944, 908), (938, 945, 947), (932, 939, 941), (948, 821, 805), (948, 932, 821), (950, 822, 745), (950, 949, 822), (952, 823, 824), (954, 952, 827), (955, 954, 827), (956, 955, 827), (957, 956, 827), (953, 957, 827), (959, 958, 954), (962, 961, 960), (964, 963, 961), (968, 967, 966), (975, 974, 972), (976, 953, 749), (973, 976, 749), (978, 977, 749), (985, 987, 984), (988, 987, 985), (1011, 989, 981), (989, 990, 988), (997, 1003, 991), (994, 1002, 993), (1000, 998, 999), (1003, 1012, 994), (1005, 1011, 1004), (1012, 1011, 1007), (997, 1012, 1003), (1031, 1019, 1013), (1031, 1017, 1019), (1021, 1027, 1020), (1017, 1031, 1023), (1031, 1034, 1025), (1034, 1033, 1028), (1034, 997, 1033), (1031, 997, 1034), (874, 1039, 873), (907, 1043, 1037), (874, 907, 1039), (1031, 1047, 1041), (907, 1031, 1043), (1031, 1051, 1044), (1031, 1049, 1050), (1031, 1046, 1047), (907, 1053, 1031), (908, 907, 899), (932, 908, 947), (1054, 932, 948), (949, 1054, 948), (1057, 951, 952), (1062, 1060, 952), (1065, 1064, 1063), (1066, 1057, 952), (1067, 1057, 1066), (1068, 1067, 1066), (1071, 1070, 1057), (1073, 1072, 1057), (1075, 1074, 1057), (1077, 1074, 1076), (1079, 1059, 1057), (1080, 1079, 1057), (989, 1084, 1083), (1011, 1085, 1084), (1011, 1087, 1086), (1011, 1089, 1088), (1011, 1090, 1089), (1012, 1090, 1011), (1092, 1091, 1090), (1091, 1094, 1093), (1012, 1096, 1092), (1096, 1098, 1097), (1012, 1100, 1096), (1099, 1100, 1012), (1099, 1103, 1102), (1012, 1105, 1104), (1012, 1106, 1105), (1106, 1108, 1107), (1111, 1108, 1012), (1108, 1110, 1109), (1111, 1110, 1108), (1112, 1012, 997), (1053, 1112, 1031), (1113, 1053, 907), (1113, 1112, 1053), (1114, 1113, 907), (1054, 1114, 932), (1195, 1114, 1054), (1115, 1054, 949), (1116, 1115, 949), (1056, 1116, 1055), (1117, 1116, 1056), (1117, 1056, 951), (1058, 1117, 951), (1118, 1058, 1057), (1120, 1058, 1118), (1122, 1121, 1058), (1123, 1122, 1058), (1125, 1124, 1058), (1124, 1126, 1058), (1130, 1129, 1117), (1132, 1131, 1129), (1134, 1133, 1117), (1136, 1135, 1117), (1138, 1137, 1117), (1139, 1138, 1117), (1142, 1141, 1117), (1144, 1143, 1142), (1147, 1118, 1119), (1153, 1149, 1111), (1112, 1153, 1111), (1153, 1151, 1148), (1153, 1152, 1150), (1153, 1156, 1155), (1157, 1156, 1153), (1156, 1163, 1159), (1165, 1164, 1163), (1157, 1165, 1156), (1165, 1168, 1162), (1167, 1171, 1166), (1173, 1172, 1170), (1172, 1174, 1717), (1173, 1176, 1175), (1180, 1177, 1165), (1177, 1179, 1178), (1180, 1165, 1157), (1183, 1182, 1180), (1184, 1183, 1180), (1185, 1184, 1180), (1186, 1185, 1180), (1187, 1186, 1180), (1188, 1187, 1180), (1189, 1188, 1180), (1190, 1189, 1180), (1181, 1190, 1180), (1192, 1112, 1113), (1193, 1192, 1113), (1194, 1192, 1193), (1199, 1198, 1115), (1200, 1199, 1115), (1201, 1200, 1115), (1199, 1196, 1198), (1202, 1201, 1115), (1203, 1202, 1116), (1204, 1203, 1116), (1205, 1204, 1116), (1206, 1205, 1116), (1203, 1207, 1202), (1207, 1197, 1201), (1209, 1207, 1203), (1208, 1209, 1203), (1210, 1206, 1116), (1211, 1210, 1116), (1212, 1211, 1117), (1213, 1212, 1117), (1214, 1205, 1206), (1210, 1214, 1206), (1216, 1214, 1210), (1216, 1209, 1214), (1221, 1220, 1216), (1223, 1222, 1216), (1225, 1224, 1216), (1227, 1226, 1216), (1229, 1228, 1216), (1233, 1232, 1117), (1234, 1213, 1117), (1235, 1213, 1234), (1236, 1215, 1213), (1238, 1237, 1236), (1240, 1219, 1218), (1180, 1241, 1179), (1241, 1243, 1242), (1180, 1243, 1241), (1243, 1247, 1246), (1180, 1248, 1247), (1245, 1251, 1180), (1180, 1250, 1249), (1180, 1251, 1250), (1253, 1252, 1251), (1254, 1253, 1251), (1255, 1254, 1245), (1252, 1257, 1256), (1258, 1180, 1182), (1112, 1260, 1259), (1262, 1260, 1112), (1276, 1265, 1262), (1266, 1245, 1180), (1267, 1266, 1180), (1268, 1267, 1263), (1276, 1269, 1265), (1276, 1272, 1269), (1276, 1271, 1272), (1276, 1275, 1273), (1276, 1274, 1275), (1276, 1278, 1279), (1276, 1282, 1278), (1282, 1283, 1281), (1276, 1285, 1282), (1287, 1286, 1284), (1287, 1289, 1288), (1192, 1262, 1112), (1194, 1276, 1192), (1290, 1276, 1194), (1197, 1291, 1195), (1292, 1291, 1197), (1295, 1293, 1209), (1294, 1295, 1209), (1294, 1299, 1298), (1294, 1300, 1299), (1294, 1301, 1296), (1305, 1304, 1303), (1307, 1306, 1304), (1309, 1308, 1306), (1311, 1302, 1308), (1312, 1209, 1216), (1314, 1313, 1216), (1316, 1315, 1313), (1317, 1312, 1315), (1319, 1318, 1312), (1321, 1320, 1294), (1323, 1297, 1294), (1324, 1323, 1294), (1325, 1324, 1294), (1326, 1325, 1322), (1323, 1327, 1297), (1329, 1328, 1323), (1332, 1334, 1333), (1335, 1339, 1330), (1356, 1343, 1337), (1340, 1344, 1356), (1343, 1347, 1342), (1356, 1350, 1346), (1356, 1353, 1348), (1350, 1356, 1349), (1352, 1354, 1351), (1356, 1355, 1354), (1360, 1359, 1358), (1357, 1360, 1358), (1357, 1362, 1361), (1363, 1362, 1357), (1362, 1363, 1366), (1367, 1363, 1356), (1363, 1365, 1366), (1363, 1371, 1368), (1276, 1373, 1289), (1276, 1375, 1372), (1276, 1378, 1375), (1376, 1379, 1344), (1276, 1382, 1377), (1381, 1384, 1383), (1276, 1389, 1390), (1276, 1383, 1389), (1391, 1383, 1276), (1391, 1367, 1383), (1392, 1290, 1291), (1292, 1392, 1291), (1396, 1395, 1292), (1399, 1398, 1302), (1401, 1400, 1302), (1402, 1401, 1302), (1405, 1292, 1302), (1406, 1405, 1302), (1407, 1406, 1403), (1409, 1408, 1292), (1410, 1409, 1405), (1412, 1411, 1292), (1413, 1412, 1408), (1416, 1415, 1292), (1417, 1416, 1292), (1414, 1393, 1292), (1419, 1418, 1292), (1421, 1302, 1420), (1423, 1422, 1302), (1424, 1423, 1302), (1423, 1425, 1422), (1427, 1426, 1424), (1429, 1428, 1302), (1432, 1431, 1429), (1433, 1399, 1302), (1449, 1438, 1435), (1449, 1440, 1438), (1449, 1442, 1439), (1449, 1444, 1441), (1449, 1446, 1443), (1449, 1448, 1445), (1451, 1450, 1447), (1449, 1452, 1451), (1449, 1453, 1452), (1449, 1455, 1453), (1456, 1449, 1457), (1462, 1464, 1463), (1467, 1466, 1465), (1459, 1512, 1469), (1363, 1471, 1371), (1449, 1473, 1470), (1449, 1474, 1472), (1363, 1449, 1471), (1449, 1434, 1474), (1367, 1449, 1363), (1475, 1459, 1449), (1476, 1367, 1391), (1476, 1530, 1367), (1477, 1476, 1391), (1478, 1477, 1392), (1479, 1478, 1292), (1481, 1479, 1292), (1482, 1481, 1480), (1485, 1479, 1484), (1483, 1478, 1479), (1486, 1483, 1479), (1488, 1478, 1483), (1489, 1488, 1487), (1491, 1490, 1488), (1497, 1499, 1496), (1498, 1500, 1499), (1505, 1506, 1501), (1507, 1508, 1503), (1511, 1510, 1467), (1511, 1516, 1515), (1513, 1524, 45), (1516, 1526, 1514), (1518, 1527, 1517), (1523, 1528, 1522), (1475, 1523, 1512), (1528, 1529, 1527), (1529, 45, 1526), (1532, 1475, 1531), (1476, 1532, 1530), (1533, 1564, 1476), (1565, 1533, 1477), (1478, 1565, 1477), (1503, 1478, 1502), (1537, 1536, 1503), (1538, 1537, 1503), (1541, 1540, 1535), (1542, 1541, 1535), (1544, 1545, 1543), (1545, 1546, 1503), (1546, 1547, 1503), (1548, 1549, 1503), (1549, 1550, 1503), (1550, 1552, 1503), (1552, 1554, 1553), (1553, 1556, 1555), (1555, 1557, 1503), (1556, 1559, 1558), (1557, 1534, 1503), (1561, 1560, 1555), (1562, 50, 1529), (1563, 1529, 1475), (1564, 1563, 1476), (1565, 1564, 1533), (1610, 1564, 1565), (1566, 1610, 1565), (1567, 1565, 1478), (1535, 1567, 1478), (1571, 1570, 1567), (1574, 1573, 1565), (1575, 1574, 1565), (1576, 1575, 1567), (1572, 1576, 1567), (1578, 1577, 1567), (1580, 1579, 1565), (1582, 1581, 1565), (1583, 1582, 1565), (1584, 1566, 1565), (1589, 1588, 1587), (1591, 1590, 1588), (1592, 1567, 1535), (1594, 1593, 1590), (1595, 1535, 1593), (1592, 1568, 1567), (1598, 1597, 1535), (1600, 1599, 1535), (1603, 1602, 1592), (1604, 1603, 1596), (1605, 1604, 1596), (1607, 1606, 1592), (1609, 1562, 1563), (1609, 1608, 1562), (1610, 1609, 1564), (1615, 1614, 1566), (1616, 1611, 1566), (1617, 1616, 1566), (1621, 1619, 1611), (1622, 1623, 1620), (1624, 1566, 1620), (1626, 1627, 1612), (1627, 1628, 1612), (1630, 1631, 1612), (1634, 1640, 1632), (1635, 111, 110), (1636, 1608, 1609), (1637, 1636, 1610), (1639, 1638, 1612), (1640, 1639, 1612), (1643, 1642, 1639), (1645, 1644, 1639), (1648, 1647, 1638), (1650, 1649, 1638), (1651, 1650, 1638), (1655, 1654, 1653), (1657, 1656, 1638), (1659, 1658, 1638), (1662, 1661, 1638), (1663, 1662, 1638), (1665, 1664, 1634), (1667, 1643, 1641), (1671, 1670, 1636), (1673, 1672, 1669), (1672, 1674, 1669), (1677, 1676, 1669), (1680, 1679, 1669), (1682, 1681, 1669), (1683, 1682, 1669), (1684, 1683, 1669), (1686, 1685, 1637), (1687, 1686, 1637), (1693, 1692, 1637), (1694, 1693, 1637), (1695, 1694, 1685), (1697, 1696, 1685), (1699, 1698, 1637), (1688, 1699, 1637), (1704, 1703, 1701), (1705, 1671, 1636), (1707, 1706, 1661), (1709, 1708, 1706), (1710, 1709, 1706), (1708, 1711, 1637), (1713, 1690, 1637), (1714, 1713, 1637), (1715, 1714, 1637), (152, 1722, 1719), (1722, 1723, 1721), (1726, 1725, 1723), (1726, 1727, 1725), (1726, 1729, 1727), (1726, 1731, 1728), (1726, 1732, 1731), (1726, 1735, 1733), (1726, 1737, 1735), (1726, 1739, 1737), (1741, 1740, 1738), (1726, 1741, 1739), (1726, 1743, 1742), (1726, 1745, 1744), (152, 1720, 1718), (155, 1726, 152), (152, 1726, 1722), (1747, 1746, 155), (157, 1747, 156), (1745, 1749, 1748), (1749, 1751, 1750), (1726, 1753, 1752), (1726, 1755, 1754), (1726, 1756, 1755), (1726, 1758, 1757), (1726, 1760, 1759), (1761, 1760, 1726), (1761, 1764, 1762), (1746, 1764, 1761), (1764, 1766, 1765), (1766, 1768, 1767), (1746, 1770, 1769), (1746, 1772, 1771), (1772, 1774, 1773), (1746, 1775, 1774), (1776, 1775, 1746), (1776, 1778, 1777), (1780, 1746, 1747), (1781, 1780, 157), (1746, 1783, 1782), (1746, 1784, 1783), (1746, 1786, 1785), (1787, 1790, 1746), (1790, 1791, 1789), (1790, 1792, 1791), (1790, 1793, 1792), (1795, 1794, 1790), (1787, 1795, 1790), (1795, 1797, 1796), (1807, 1804, 1803), (1805, 1807, 1803), (1801, 1805, 1795), (1810, 1809, 1807), (1810, 1812, 1809), (1814, 1813, 1810), (1817, 1818, 1816), (1810, 1819, 1817), (1820, 1819, 1810), (1822, 1821, 1815), (1823, 1806, 1787), (1823, 1827, 1825), (1787, 1828, 1827), (1787, 1824, 1828), (1824, 1830, 1829), (1831, 1833, 1832), (1787, 1833, 1831), (1835, 1837, 1836), (1838, 1837, 1787), (1837, 1841, 1840), (1842, 1844, 1843), (1844, 1846, 1845), (1838, 1846, 1844), (1847, 1838, 1848), (1802, 1849, 1787), (1802, 1850, 1849), (1853, 1855, 1851), (1850, 1857, 1854), (1802, 1860, 1857), (1861, 1860, 1802), (1859, 1858, 1787), (1862, 1858, 1859), (1861, 1866, 1863), (1867, 1866, 1861), (1864, 1838, 1787), (1865, 1864, 1787), (1868, 1867, 1802), (1867, 1870, 1869), (1871, 1838, 1864), (1872, 1871, 1864), (1870, 1868, 1873), (1868, 1876, 1875), (1868, 1879, 1878), (1868, 1881, 1879), (1883, 1882, 1838), (1881, 1885, 1884), (1868, 1885, 1881), (1885, 1887, 1886), (1868, 1906, 1887), (1838, 1889, 1888), (1892, 1890, 1838), (1890, 1892, 1891), (1894, 1893, 1892), (1893, 1896, 1895), (1896, 1899, 1898), (1901, 1900, 1898), (1894, 1903, 1896), (1905, 1904, 1882), (1904, 1907, 1838), (1906, 1868, 1909), (1907, 1910, 1838), (1913, 1894, 1892), (1914, 1913, 1892), (1917, 1919, 1918), (1924, 1923, 1921), (1668, 157, 1635), (1781, 157, 1668), (1928, 1927, 1668), (1927, 1930, 1668), (1930, 1781, 1668), (1932, 1928, 1669), (1935, 1934, 1669), (1936, 1935, 1669), (1938, 1937, 1932), (1940, 1929, 1928), (1939, 1941, 1940), (1941, 1942, 1940), (1944, 1946, 1927), (1952, 1951, 1950), (1957, 1956, 1930), (1959, 1958, 1930), (1960, 1955, 1930), (1961, 1960, 1930), (1965, 1951, 1964), (1967, 1966, 1951), (1968, 1930, 1951), (1973, 1930, 1971), (1975, 1974, 1930), (1976, 1975, 1930), (1977, 1976, 1930), (1979, 1954, 1930), (1980, 1979, 1930), (1953, 1802, 1781), (1981, 1982, 1953), (1984, 1983, 1955), (1986, 1985, 1953), (1989, 1988, 1953), (1987, 1990, 1953), (1992, 1991, 1953), (1994, 1996, 1981), (1997, 1998, 1981), (2000, 2001, 1981), (2002, 2003, 1981), (2004, 2005, 2003), (2005, 2006, 1982), (2007, 2008, 1982), (2012, 2014, 2013), (2013, 1982, 2010), (2016, 2013, 2014), (2017, 1802, 1982), (2019, 2018, 2013), (2023, 2022, 2018), (2025, 2024, 2022), (2028, 2027, 1982), (2030, 2017, 1982), (2031, 2030, 1982), (2032, 2031, 2029), (2034, 2017, 2030), (2036, 2035, 2017), (2039, 2038, 2017), (2042, 2041, 2040), (2045, 2044, 1868), (2017, 2045, 1868), (2046, 2047, 2017), (2049, 2048, 2044), (2051, 2050, 2017), (2052, 2051, 2017), (2054, 2053, 1868), (2055, 2054, 1868), (2044, 2055, 1868), (2053, 2057, 1868), (2059, 2058, 2044), (2061, 2060, 1868), (2057, 2061, 1868), (2063, 1926, 1920), (2064, 2063, 1919), (2065, 2043, 2017), (2066, 2046, 2043)])
me_mesh.update()

# ---- objects
ob_mycurve = bpy.data.objects.new('myCurve', me_mesh)

# ---- transforms, parenting, visibility, modifiers, constraints
ob_mycurve.location = (0.0, 0.0, 0.0)
_m = ob_mycurve.modifiers.new('Auto Smooth', 'NODES')
_m.node_group = ng_auto_smooth
_gi = [s.identifier for s in ng_auto_smooth.interface.items_tree if s.item_type == 'SOCKET' and s.in_out == 'INPUT']
_m[_gi[1]] = 3.142  # Angle

# ---- collection membership
scene.collection.objects.link(ob_mycurve)

# ---- scene / render settings (as saved in the file)
scene.frame_start = 1; scene.frame_end = 250; scene.frame_set(1)
scene.render.engine = 'BLENDER_EEVEE_NEXT'
scene.cycles.sampling_pattern = 'TABULATED_SOBOL'
scene.cycles.use_light_tree = False
scene.view_settings.view_transform = 'Filmic'
bpy.context.view_layer.update()

# ---- added for rendering (the .blend has no active camera and no usable light): camera, sun
cam_auto = bpy.data.cameras.new('AutoCamera')
cam_auto.lens = 50.0
cam_auto.sensor_width = 36.0
cam_auto.clip_end = 1000.0
ob_auto_camera = bpy.data.objects.new('AutoCamera', cam_auto)
scene.collection.objects.link(ob_auto_camera)
ob_auto_camera.location = (109.664, -9.91784, 8.12)
ob_auto_camera.rotation_euler = (1.09748, -7.21219e-08, 0.694738)
scene.camera = ob_auto_camera
light_auto_sun = bpy.data.lights.new('AutoSun', 'SUN')
light_auto_sun.energy = 3.0
light_auto_sun.angle = 0.0523599
ob_auto_sun = bpy.data.objects.new('AutoSun', light_auto_sun)
scene.collection.objects.link(ob_auto_sun)
ob_auto_sun.rotation_euler = (0.872665, 0.174533, 0.523599)
bpy.context.view_layer.update()
